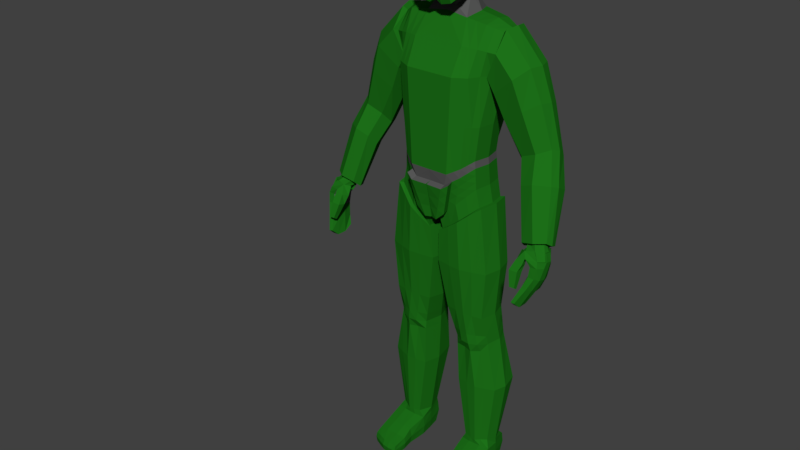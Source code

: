 # Source: man_medium_rigged.blend  (saved by Blender 2.79.0; exported with 4.5.12 LTS)
import bpy
from mathutils import Matrix  # noqa: F401  (used for matrix-valued properties, if any)

bpy.ops.wm.read_factory_settings(use_empty=True)
scene = bpy.context.scene
scene.name = 'Scene'

# ---- collections
col_collection_1 = bpy.data.collections.new('Collection 1'); scene.collection.children.link(col_collection_1)

# ---- materials (node trees are filled in below, after node groups)
mat_material = bpy.data.materials.new('Material')
mat_material.alpha_threshold = 0.0
mat_material.use_transparent_shadow = False
mat_material.diffuse_color = (0.01249, 0.1665, 0.00991, 1.0)
mat_material.roughness = 0.5
mat_material.line_color = (0.0, 0.0, 0.0, 1.0)
mat_material_001 = bpy.data.materials.new('Material.001')
mat_material_001.alpha_threshold = 0.0
mat_material_001.use_transparent_shadow = False
mat_material_001.diffuse_color = (0.7858, 0.8, 0.04727, 1.0)
mat_material_001.roughness = 0.5
mat_material_002 = bpy.data.materials.new('Material.002')
mat_material_002.alpha_threshold = 0.0
mat_material_002.use_transparent_shadow = False
mat_material_002.diffuse_color = (0.1, 0.1, 0.1, 1.0)
mat_material_002.roughness = 0.5
mat_material_003 = bpy.data.materials.new('Material.003')
mat_material_003.alpha_threshold = 0.0
mat_material_003.use_transparent_shadow = False
mat_material_003.diffuse_color = (0.8, 0.184, 0.02754, 1.0)
mat_material_003.roughness = 0.5

# ---- material node trees

# ---- world
world_world = bpy.data.worlds.new('World'); scene.world = world_world
world_world.color = (0.05088, 0.05088, 0.05088)
world_world.use_sun_shadow = False
world_world.sun_shadow_jitter_overblur = 0.0
world_world.cycles.sampling_method = 'MANUAL'

# ---- meshes
me_cube_001 = bpy.data.meshes.new('Cube.001')
me_cube_001.from_pydata([(0.1866, -0.09434, 1.883), (0.09111, -0.1059, 1.549), (0.1154, 0.0557, 1.578), (0.08907, -0.2369, 1.667), (0.07602, -0.2253, 1.88), (0.1886, -0.09434, 1.716), (0.158, -0.1574, 1.877), (0.1585, -0.1772, 1.711), (0.1073, 0.1067, 1.624), (0.1417, -0.1743, 1.875), (0.07818, -0.1743, 1.966), (0.0, -0.1016, 2.05), (0.0, 0.0807, 2.057), (-1.899e-11, -0.1125, 1.528), (0.0, 0.1046, 1.554), (0.08875, -0.01256, 1.555), (0.08038, -0.2465, 1.777), (0.0, -0.261, 1.634), (0.0, -0.2436, 1.885), (0.1913, -0.1016, 1.787), (0.0, 0.172, 1.697), (0.0, 0.1897, 1.899), (0.1289, -0.1476, 1.941), (0.1483, -0.1886, 1.785), (0.0, 0.1216, 1.609), (-5.062e-10, 0.1483, 1.989), (0.0, -0.2097, 1.514), (-5.062e-10, -0.1879, 1.977), (0.0, -0.005216, 2.084), (0.0, -0.2682, 1.772), (0.0, 0.1994, 1.798), (0.3035, -0.1166, 0.2314), (0.3952, 0.002416, 1.318), (0.3035, 0.141, 0.2314), (0.3952, 0.1568, 1.318), (0.0, 0.2301, 0.01541), (0.0, 0.2147, 1.41), (0.0, -0.1606, -0.02067), (0.0, -0.07658, 1.41), (0.3262, 0.1147, 0.6922), (0.2952, 0.1147, 0.4413), (0.3607, -0.06166, 1.039), (0.3262, -0.1317, 0.6922), (0.2952, -0.1279, 0.4413), (0.0, -0.2642, 1.039), (0.0, -0.2572, 0.6922), (0.0, -0.2501, 0.345), (0.0, 0.3399, 1.039), (0.0, 0.3501, 0.6922), (0.0, 0.2938, 0.345), (0.1013, 0.2147, 1.387), (0.04219, -0.1755, -0.02067), (0.04219, 0.2527, -0.01182), (0.1578, -0.07658, 1.387), (0.1476, -0.2501, 0.345), (0.1631, -0.2572, 0.6922), (0.1476, 0.2341, 0.345), (0.1631, 0.327, 0.6922), (0.1804, 0.289, 1.039), (0.06292, -0.06183, 1.453), (0.0, -0.06183, 1.453), (0.0, 0.114, 1.535), (0.1003, 0.07236, 1.535), (0.05446, 0.1879, -0.1268), (0.05446, -0.1484, -0.1356), (0.3313, -0.1123, 0.1014), (0.3313, 0.1367, 0.1014), (0.3053, 0.1756, 1.363), (0.1808, -0.1802, 0.1032), (0.2293, 0.1762, 0.3934), (0.2537, 0.2948, 0.6902), (0.2797, 0.2378, 1.039), (0.1801, 0.2409, 0.1132), (0.3037, -0.0647, 1.364), (0.2316, -0.2025, 0.3914), (0.2551, -0.2078, 0.6912), (0.1985, 0.207, -0.01018), (0.198, -0.163, -0.01814), (0.3262, 0.01217, 0.2342), (0.4153, 0.07964, 1.329), (0.002136, 0.03502, -0.04351), (0.3181, -0.006603, 0.4403), (0.349, -0.00848, 0.6896), (0.3835, 0.04073, 0.9927), (0.1698, 0.06798, 1.406), (0.0278, 0.04647, -0.03412), (0.4045, 0.1795, 1.194), (0.1117, 0.02567, 1.513), (0.354, 0.0122, 0.1051), (0.03154, 0.01977, -0.1321), (0.3115, 0.05551, 1.386), (0.0, -0.1704, 1.225), (0.0, 0.3101, 1.225), (0.189, -0.1704, 1.225), (0.189, 0.2518, 1.225), (0.2916, -0.1394, 1.217), (0.2925, 0.2067, 1.214), (0.3607, 0.1461, 1.039), (0.4045, -0.08568, 1.194), (0.8877, -0.1183, 0.01012), (0.876, -0.1389, 0.03223), (0.8445, -0.09192, -0.03288), (0.7816, -0.1013, -0.03799), (0.8288, -0.1781, 0.0313), (0.7694, -0.1689, 0.01229), (0.7628, -0.1446, -0.02583), (0.8852, -0.08869, -0.005148), (0.8819, -0.07552, -0.03262), (0.8636, -0.2223, -0.006242), (0.8449, -0.07552, -0.04956), (0.7996, -0.2357, -0.01911), (0.7662, -0.2096, -0.02774), (0.7816, -0.1356, -0.03911), (0.9161, -0.1356, -0.02218), (0.9134, -0.183, -0.01421), (0.8014, -0.2169, -0.05845), (0.8995, -0.2465, -0.0604), (0.9305, -0.1977, -0.07008), (0.8006, -0.1489, -0.07975), (0.2993, 0.1278, 0.3363), (0.2993, -0.1223, 0.3363), (0.0, -0.2053, 0.1622), (0.0, 0.2878, 0.1622), (0.0949, 0.2846, 0.1666), (0.2062, -0.1914, 0.2473), (0.2047, 0.223, 0.2533), (0.3222, 0.002781, 0.3373), (0.3014, 0.1344, 0.2836), (0.3014, -0.1194, 0.2836), (0.0, -0.1828, 0.07028), (0.0, 0.2755, 0.07028), (0.06841, 0.2686, 0.07693), (0.1934, -0.1858, 0.1749), (0.1924, 0.2248, 0.1829), (0.3242, 0.007497, 0.2855), (0.2973, 0.1213, 0.3888), (0.2973, -0.1251, 0.3888), (0.0, -0.2277, 0.2536), (0.0, 0.2836, 0.2536), (0.1213, 0.2709, 0.2558), (0.1213, -0.2314, 0.2536), (0.2189, -0.1969, 0.3194), (0.217, 0.1982, 0.3233), (0.3202, -0.001911, 0.3888), (0.3503, 0.1662, 1.341), (0.2422, -0.1484, 0.1673), (0.2623, 0.1454, 0.4173), (0.2899, 0.1451, 0.6912), (0.2647, -0.1376, 0.04164), (0.2418, 0.191, 0.1723), (0.3495, -0.03114, 1.341), (0.2634, -0.1652, 0.4164), (0.2906, -0.1697, 0.6917), (0.2649, 0.1718, 0.04562), (0.3634, 0.06757, 1.357), (0.3485, 0.1931, 1.204), (0.3202, 0.1919, 1.039), (0.3481, -0.1125, 1.205), (0.2528, -0.1568, 0.2918), (0.252, 0.1754, 0.2948), (0.2469, 0.1796, 0.2332), (0.2474, -0.1526, 0.2292), (0.2581, -0.161, 0.3541), (0.2572, 0.1597, 0.3561), (0.1111, 0.2468, 0.05069), (0.2308, -0.07064, 1.376), (0.1896, -0.2263, 0.3682), (0.2091, -0.2325, 0.6917), (0.1265, 0.1974, -0.06847), (0.2033, 0.1951, 1.375), (0.1115, -0.1779, 0.04126), (0.1885, 0.2051, 0.3692), (0.2084, 0.3109, 0.6912), (0.1262, -0.1557, -0.07687), (0.2406, 0.06174, 1.396), (0.2407, 0.2293, 1.219), (0.2403, -0.1549, 1.221), (0.1498, 0.2538, 0.2099), (0.1505, -0.2021, 0.2047), (0.1309, -0.1899, 0.1226), (0.1304, 0.2467, 0.1299), (0.1691, 0.2346, 0.2896), (0.1701, -0.2142, 0.2865), (0.1804, -0.2642, 1.039), (0.2299, -0.2392, 1.041), (0.3201, -0.1379, 1.041), (0.2794, -0.2141, 1.042), (0.004817, -0.2318, 0.05872), (0.004817, -0.2095, -0.03223), (0.047, -0.2245, -0.03223), (0.07323, -0.243, 0.05872), (0.004817, -0.2767, 0.242), (0.004817, -0.2543, 0.1506), (0.1261, -0.2804, 0.242), (0.09971, -0.2618, 0.1506), (0.1554, -0.251, 0.1932), (0.1357, -0.2389, 0.111), (0.1749, -0.2632, 0.2749), (0.1163, -0.2268, 0.0297), (0.3621, -0.2639, -2.13), (0.2691, -0.2679, -2.007), (0.3632, -0.2691, -2.007), (0.2688, -0.2641, -2.13), (0.4412, -0.1701, -2.052), (0.19, -0.2617, -2.062), (0.3156, -0.1718, -2.128), (0.3156, -0.1778, -1.977), (0.4319, -0.2642, -2.12), (0.1983, -0.2633, -2.017), (0.4318, -0.1748, -1.986), (0.2117, -0.1714, -2.119), (0.3474, 0.2282, -2.031), (0.4412, -0.2636, -2.062), (0.2726, -0.3813, -2.072), (0.2014, -0.1693, -2.052), (0.3742, -0.3548, -2.072), (0.2838, 0.2282, -2.031), (0.3156, 0.2282, -2.031), (0.3234, -0.375, -2.072), (0.3155, -0.2641, -2.13), (0.316, -0.2682, -2.007), (0.3156, 0.08035, -2.129), (0.3548, 0.08035, -2.129), (0.3156, -0.0248, -2.124), (0.3623, -0.0248, -2.124), (0.3172, -0.04499, -1.937), (0.2685, -0.04564, -1.938), (0.3209, -0.3602, -2.032), (0.37, -0.3406, -2.032), (0.3215, -0.3666, -2.123), (0.2716, -0.3718, -2.124), (0.3173, 0.2149, -1.947), (0.2837, 0.2151, -1.947), (0.3156, 0.192, -2.127), (0.3474, 0.192, -2.127), (0.2052, 0.08625, -2.036), (0.2763, 0.08035, -2.129), (0.4259, 0.08625, -2.036), (0.19, -0.01929, -2.036), (0.4411, -0.01807, -2.036), (0.2689, -0.0248, -2.124), (0.3655, -0.04247, -1.935), (0.436, -0.0294, -1.943), (0.4259, 0.08567, -1.954), (0.4324, -0.02308, -2.114), (0.4318, -0.172, -2.118), (0.1941, -0.03075, -1.946), (0.2116, -0.1751, -1.985), (0.1985, -0.02403, -2.114), (0.2146, 0.08401, -2.119), (0.2712, -0.3651, -2.031), (0.3708, -0.3458, -2.124), (0.4301, -0.3201, -2.12), (0.4349, -0.3252, -2.073), (0.4316, -0.3152, -2.037), (0.4319, -0.2667, -2.017), (0.4166, 0.08401, -2.119), (0.3966, 0.1898, -2.122), (0.3988, 0.2215, -2.03), (0.3997, 0.207, -1.946), (0.3506, 0.2141, -1.944), (0.2838, 0.192, -2.127), (0.2346, 0.1898, -2.122), (0.2323, 0.2215, -2.03), (0.2316, 0.2083, -1.95), (0.2051, 0.08546, -1.956), (0.2036, -0.3673, -2.036), (0.2018, -0.3798, -2.073), (0.2047, -0.3746, -2.119), (0.199, -0.2631, -2.12), (0.4214, 0.05567, -0.9275), (0.09572, 0.05239, -0.9387), (0.4368, 0.07438, -1.069), (0.1166, 0.07206, -1.079), (0.2657, 0.2098, -0.9238), (0.2652, -0.1234, -0.9312), (0.285, 0.2289, -1.072), (0.2858, -0.09706, -1.082), (0.321, -0.07659, -1.393), (0.2453, -0.0712, -1.393), (0.3204, 0.2658, -1.392), (0.3908, 0.2426, -1.391), (0.2242, 0.1996, -0.3894), (0.3144, 0.1761, -0.3897), (0.224, -0.1802, -0.3898), (0.1313, -0.1731, -0.3887), (0.2778, -0.1155, -1.012), (0.213, -0.1084, -1.012), (0.2774, 0.2207, -1.001), (0.3337, 0.1967, -1.001), (0.2388, -0.1354, -0.7606), (0.1669, -0.1285, -0.7606), (0.2396, 0.1861, -0.7555), (0.3088, 0.1627, -0.7561), (0.2046, -0.1945, -0.01881), (0.1239, -0.1878, -0.07841), (0.2061, 0.2382, -0.01242), (0.2766, 0.2019, 0.04506), (0.3212, 0.1989, -1.897), (0.3584, 0.179, -1.889), (0.3208, -0.04897, -1.9), (0.2805, -0.04693, -1.895), (0.1266, 0.07271, -1.395), (0.3913, -0.05264, -1.392), (0.497, 0.07364, -1.39), (0.2454, 0.2597, -1.391), (0.4663, 0.2124, -1.391), (0.4659, -0.02242, -1.392), (0.1603, -0.05775, -1.393), (0.1495, 0.2065, -1.073), (0.1307, 0.1906, -0.3886), (0.4426, 0.0123, -0.3888), (0.3129, -0.1546, -0.39), (-0.008104, 0.007509, -0.388), (0.1147, 0.07269, -1.012), (0.338, -0.08837, -1.011), (0.4238, 0.07582, -1.0), (0.2169, 0.2135, -1.001), (0.3924, 0.1675, -1.001), (0.4059, 0.1753, -1.07), (0.3956, -0.03299, -1.008), (0.4066, -0.03342, -1.075), (0.1456, -0.06899, -1.011), (0.1494, -0.06881, -1.078), (0.1482, 0.1988, -1.004), (0.1278, 0.1869, -0.9288), (0.0516, 0.008226, -0.7666), (0.307, -0.1255, -0.7614), (0.4156, 0.01192, -0.7603), (0.1672, 0.178, -0.7551), (0.3845, 0.132, -0.7578), (0.3902, 0.1563, -0.9257), (0.3829, -0.1086, -0.7623), (0.3921, -0.05602, -0.933), (0.084, -0.1133, -0.7624), (0.1267, -0.0825, -0.9356), (0.08297, 0.1607, -0.7586), (0.02407, 0.1721, -0.3874), (-0.0006725, 0.01998, -0.1314), (0.2748, -0.1682, 0.04165), (0.386, 0.0122, 0.1087), (0.03754, 0.2151, -0.1299), (0.1241, 0.2293, -0.07232), (0.358, 0.1546, 0.1038), (0.412, 0.1445, -0.39), (0.3579, -0.1303, 0.104), (0.4114, -0.1205, -0.3901), (0.03654, -0.1751, -0.1364), (0.02482, -0.1574, -0.3873), (0.16, 0.2453, -1.392), (0.2267, -0.03713, -1.889), (0.1988, 0.07631, -1.907), (0.2248, 0.1856, -1.891), (0.2805, 0.1971, -1.893), (0.4049, -0.001512, -1.885), (0.3579, -0.02964, -1.89), (0.4063, 0.1495, -1.887), (0.429, 0.07597, -1.903), (0.3623, -0.1718, -2.128), (0.2746, -0.1778, -1.977), (0.3623, -0.1778, -1.977), (0.2746, -0.1718, -2.128), (0.2015, 0.2024, -0.9241), (0.3274, -0.0973, -0.9326), (0.1983, -0.1114, -0.9324), (0.326, 0.1861, -0.924), (0.2223, 0.2219, -1.072), (0.3465, -0.05466, -1.079), (0.2205, -0.07401, -1.081), (0.3435, 0.2053, -1.071), (0.4462, 0.07961, 1.357), (0.4233, -0.01448, 1.344), (0.3464, 0.04059, 0.9739), (0.3423, -0.09737, 1.028), (0.4213, 0.1789, 1.342), (0.4083, 0.2208, 1.198), (0.6452, 0.08078, 1.132), (0.6177, -0.0158, 1.131), (0.5399, 0.2221, 1.059), (0.3965, 0.1771, 0.9336), (0.5525, -0.1227, 1.065), (0.3984, -0.09195, 0.9331), (0.3805, 0.04097, 0.8783), (0.6121, 0.1864, 1.128), (0.4709, -0.06891, 0.7658), (0.4489, 0.03537, 0.7023), (0.5713, 0.03584, 0.4548), (0.7024, 0.1776, 0.8777), (0.7299, 0.08084, 0.9042), (0.8134, 0.08299, 0.593), (0.3403, 0.1804, 1.027), (0.4204, -0.1212, 1.208), (0.7863, 0.02749, 0.6089), (0.7186, 0.1772, 0.4823), (0.6218, 0.1411, 0.4301), (0.7161, -0.0558, 0.5846), (0.5986, -0.03587, 0.5336), (0.7956, 0.1643, 0.5294), (0.6347, -0.05569, 0.2918), (0.7227, -0.1421, -0.03711), (0.8848, -0.01667, 0.3863), (0.9289, -0.1215, 0.01596), (0.7763, 0.09001, 0.2754), (0.8716, 0.08417, 0.3324), (0.9127, -0.05872, -0.01427), (0.6178, 0.2, 0.8084), (0.4763, 0.1619, 0.7285), (0.6217, -0.09536, 0.8597), (0.703, 0.001866, 0.9086), (0.9089, -0.1622, 0.04304), (0.8448, -0.05371, -0.04958), (0.7576, -0.07216, -0.05567), (0.837, -0.2177, 0.04157), (0.7403, -0.1988, 0.01209), (0.6592, -0.1199, 0.3685), (0.6947, 0.06678, 0.2636), (0.7564, -0.1396, 0.4109), (0.8573, -0.0657, 0.4009), (0.102, 0.2076, 1.898), (0.007783, 0.2337, 1.91), (0.1027, 0.1704, 1.996), (0.1787, 0.1498, 1.884), (0.1081, 0.2139, 1.791), (0.2358, -0.1019, 1.891), (0.254, -0.006162, 1.898), (0.1976, -0.1719, 1.903), (0.2416, -0.1073, 1.787), (0.1277, -0.1084, 1.516), (0.1287, -0.01261, 1.525), (0.2059, -0.09472, 1.624), (0.1293, -0.2126, 1.501), (0.02485, -0.1143, 1.487), (0.1137, -0.1134, 2.066), (0.1234, -0.003698, 2.098), (0.004625, -0.1216, 2.089), (0.1008, -0.2007, 1.998), (0.1145, 0.09765, 2.069), (0.005657, 0.1053, 2.095), (0.198, 0.08526, 1.996), (0.1537, 0.06542, 1.547), (0.1336, 0.1426, 1.603), (0.2163, 0.05809, 1.614), (0.1218, -0.2682, 1.651), (0.2023, -0.1949, 1.697), (0.04331, -0.2713, 1.617), (0.2371, -0.1004, 1.704), (0.2453, -0.01188, 1.695), (0.2453, 0.06392, 1.696), (0.2095, 0.1322, 1.697), (0.2408, 0.07661, 1.786), (0.2323, 0.08114, 1.89), (0.121, 0.1898, 1.687), (0.01602, 0.2151, 1.681), (0.006108, 0.1867, 2.014), (0.1636, 0.1387, 1.959), (0.1891, 0.1486, 1.786), (0.1927, 0.1144, 1.635), (0.2033, -0.01224, 1.609), (0.2152, -0.003815, 2.015), (0.1601, -0.172, 1.968), (0.1868, -0.1705, 1.559), (0.04666, -0.2031, 1.48), (0.01443, 0.1626, 1.588), (0.003822, -0.215, 2.011), (0.005864, -0.004077, 2.128), (0.01867, 0.2447, 1.796), (0.2516, -0.1018, 1.89), (0.2697, -0.006105, 1.898), (0.2573, -0.1073, 1.786), (0.2528, -0.1003, 1.704), (0.261, -0.01182, 1.695), (0.261, 0.06398, 1.696), (0.2565, 0.07667, 1.786), (0.248, 0.08119, 1.89), (0.2737, -0.00934, 1.786), (0.1811, 0.3922, 1.036), (0.1639, 0.4347, 0.6883), (0.1898, 0.3125, 1.221), (0.2092, 0.4186, 0.6874), (0.2545, 0.4025, 0.6864), (0.2308, 0.3665, 1.035), (0.2804, 0.3409, 1.035), (0.2932, 0.2673, 1.21), (0.2415, 0.2899, 1.216), (0.9056, -0.2557, -0.05638), (0.913, -0.2718, -0.0958), (0.8972, -0.07744, -0.09399), (0.9077, -0.09027, -0.1376), (0.8348, -0.1382, -0.309), (0.8683, -0.1401, -0.3121), (0.8875, -0.2742, -0.2692), (0.872, -0.3212, -0.2455), (0.9003, -0.1148, -0.2237), (0.9046, -0.2843, -0.1712), (0.8576, -0.1137, -0.2213), (0.7964, -0.3767, -0.3398), (0.8343, -0.3189, -0.2401), (0.925, -0.2446, -0.1891), (0.8578, -0.284, -0.1682), (0.8305, -0.07889, -0.09753), (0.8617, -0.08995, -0.1393), (0.8163, -0.2136, -0.279), (0.8317, -0.2494, -0.3937), (0.8199, -0.175, -0.3681), (0.8341, -0.1868, -0.2008), (0.795, -0.1743, -0.362), (0.7726, -0.1288, -0.04232), (0.8414, -0.06477, -0.05276), (0.7862, -0.3236, -0.3869), (0.8658, -0.2309, 0.001401), (0.7965, -0.2434, -0.01072), (0.8882, -0.06564, -0.03363), (0.8628, -0.2736, -0.09771), (0.9364, -0.215, -0.1092), (0.8345, -0.1612, -0.1252), (0.8872, -0.2151, -0.2891), (0.9251, -0.1879, -0.205), (0.8162, -0.2711, -0.2607), (0.8322, -0.3243, -0.3897), (0.8342, -0.2434, -0.1848), (0.7547, -0.2078, -0.02594), (0.7859, -0.2478, -0.3897), (0.9272, -0.1321, -0.0203), (0.9248, -0.1828, -0.01114), (0.9364, -0.1602, -0.122), (0.8346, -0.2155, -0.1131), (0.9419, -0.1459, -0.07941), (0.9421, -0.1992, -0.06899), (0.7913, -0.1463, -0.08649), (0.7778, -0.3469, -0.2474), (0.7775, -0.3768, -0.2293), (0.7628, -0.3625, -0.1753), (0.75, -0.3479, -0.1224), (0.7485, -0.2921, -0.1393), (0.7629, -0.3168, -0.1917), (0.8155, -0.3468, -0.2467), (0.8141, -0.2909, -0.1402), (0.8156, -0.316, -0.1898), (0.8158, -0.3764, -0.2285), (0.8135, -0.348, -0.1217), (0.8156, -0.3618, -0.1732), (0.7652, -0.2944, -0.06521), (0.7967, -0.2141, -0.06887), (0.8261, -0.2809, -0.04495), (0.8097, -0.2502, -0.1039), (0.8236, -0.3109, -0.08272), (0.7443, -0.2492, -0.08328), (0.8233, -0.3784, -0.342)], [], [(0, 6, 22, 9), (0, 9, 23, 19), (15, 87, 62, 2), (5, 7, 443, 445), (27, 10, 435, 463), (3, 17, 444, 442), (20, 30, 465, 452), (13, 1, 427, 431), (2, 14, 24, 8), (10, 22, 459, 435), (19, 5, 445, 426), (1, 59, 87, 15), (22, 6, 425, 459), (3, 7, 23, 16), (3, 16, 29, 17), (8, 24, 462, 440), (4, 16, 23, 9), (4, 9, 22, 10), (4, 10, 27, 18), (4, 18, 29, 16), (7, 3, 442, 443), (12, 28, 464, 437), (5, 19, 23, 7), (1, 15, 428, 427), (25, 12, 437, 453), (15, 2, 439, 428), (0, 19, 426, 423), (30, 21, 419, 465), (11, 27, 463, 434), (21, 25, 453, 419), (17, 26, 461, 444), (28, 11, 434, 464), (2, 8, 440, 439), (6, 0, 423, 425), (26, 13, 431, 461), (24, 20, 452, 462), (155, 144, 34, 86), (50, 36, 61, 62), (93, 53, 38, 91), (140, 54, 46, 137), (54, 55, 45, 46), (143, 81, 43, 136), (81, 82, 42, 43), (82, 83, 41, 42), (163, 146, 40, 135), (146, 147, 39, 40), (147, 156, 97, 39), (48, 47, 58, 57), (49, 48, 57, 56), (138, 49, 56, 139), (166, 167, 55, 54), (182, 166, 54, 140), (176, 165, 53, 93), (174, 84, 53, 165), (80, 85, 51, 37), (92, 36, 50, 94), (38, 53, 59, 60), (84, 50, 62, 87), (149, 33, 66, 153), (78, 31, 65, 88), (170, 51, 64, 173), (85, 52, 63, 89), (145, 68, 77, 148), (164, 72, 76, 168), (154, 90, 73, 150), (157, 150, 73, 95), (162, 151, 74, 141), (151, 152, 75, 74), (71, 70, 479, 481), (171, 172, 70, 69), (181, 171, 69, 142), (175, 169, 67, 96), (144, 67, 90, 154), (51, 85, 89, 64), (33, 78, 88, 66), (53, 84, 87, 59), (13, 60, 59, 1), (35, 52, 85, 80), (169, 50, 84, 174), (39, 97, 83, 82), (40, 39, 82, 81), (135, 40, 81, 143), (172, 57, 476, 478), (47, 92, 94, 58), (156, 155, 86, 97), (86, 34, 374, 375), (105, 104, 413, 399), (104, 103, 412, 413), (79, 32, 371, 370), (41, 83, 372, 373), (98, 41, 373, 391), (101, 102, 411, 410), (100, 99, 401, 409), (97, 86, 375, 390), (106, 101, 410, 404), (102, 105, 399, 411), (99, 106, 404, 401), (34, 79, 370, 374), (83, 97, 390, 372), (103, 100, 409, 412), (32, 98, 391, 371), (32, 98, 41, 83, 97, 86, 34, 79), (117, 114, 108, 116), (115, 111, 112, 118), (115, 118, 528, 542), (99, 113, 107, 106), (106, 107, 109, 101), (101, 109, 112, 102), (102, 112, 111, 105), (105, 111, 110, 104), (104, 110, 108, 103), (103, 108, 114, 100), (100, 114, 113, 99), (2, 62, 61, 14), (127, 119, 126, 134), (180, 177, 125, 133), (161, 158, 124, 132), (179, 178, 195, 196), (130, 122, 123, 131), (160, 159, 119, 127), (134, 126, 120, 128), (178, 182, 197, 195), (170, 179, 196, 198), (78, 134, 128, 31), (149, 160, 127, 33), (35, 130, 131, 52), (140, 137, 191, 193), (145, 161, 132, 68), (164, 180, 133, 72), (33, 127, 134, 78), (119, 135, 143, 126), (177, 181, 142, 125), (158, 162, 141, 124), (121, 129, 187, 192), (122, 138, 139, 123), (159, 163, 135, 119), (126, 143, 136, 120), (137, 121, 192, 191), (125, 142, 163, 159), (120, 136, 162, 158), (31, 128, 161, 145), (72, 133, 160, 149), (133, 125, 159, 160), (128, 120, 158, 161), (71, 96, 155, 156), (34, 144, 154, 79), (43, 42, 152, 151), (136, 43, 151, 162), (98, 32, 150, 157), (79, 154, 150, 32), (31, 145, 148, 65), (72, 149, 153, 76), (70, 71, 156, 147), (69, 70, 147, 146), (142, 69, 146, 163), (96, 67, 144, 155), (124, 141, 182, 178), (123, 139, 181, 177), (52, 131, 180, 164), (68, 132, 179, 170), (132, 124, 178, 179), (131, 123, 177, 180), (94, 175, 483, 477), (67, 169, 174, 90), (94, 50, 169, 175), (139, 56, 171, 181), (56, 57, 172, 171), (175, 96, 482, 483), (52, 164, 168, 63), (68, 170, 173, 77), (90, 174, 165, 73), (95, 73, 165, 176), (141, 74, 166, 182), (74, 75, 167, 166), (113, 114, 523, 522), (117, 116, 484, 527), (114, 117, 527, 523), (111, 115, 542, 520), (109, 107, 511, 507), (116, 108, 509, 484), (107, 113, 522, 511), (112, 109, 507, 506), (55, 183, 44, 45), (167, 184, 183, 55), (152, 185, 186, 75), (185, 157, 95, 186), (184, 176, 93, 183), (183, 93, 91, 44), (41, 98, 157, 185), (42, 41, 185, 152), (186, 95, 176, 184), (75, 186, 184, 167), (196, 195, 194, 190), (190, 194, 192, 187), (189, 190, 187, 188), (198, 196, 190, 189), (195, 197, 193, 194), (194, 193, 191, 192), (51, 170, 198, 189), (37, 51, 189, 188), (129, 37, 188, 187), (182, 140, 193, 197), (298, 231, 232, 353), (262, 261, 236, 249), (249, 236, 240, 248), (269, 202, 230, 268), (263, 264, 232, 216), (350, 246, 226, 301), (262, 263, 216, 261), (229, 218, 213, 230), (210, 361, 202, 269), (206, 359, 200, 220), (225, 226, 359, 206), (248, 240, 361, 210), (336, 329, 362, 325), (290, 291, 364, 275), (324, 317, 366, 309), (286, 287, 368, 277), (280, 281, 299, 298), (282, 283, 293, 292), (274, 365, 289, 288), (296, 297, 283, 282), (276, 369, 281, 280), (321, 367, 303, 307), (345, 339, 312, 346), (333, 363, 315, 320), (346, 312, 327, 332), (307, 303, 355, 354), (217, 231, 260, 211), (219, 199, 251, 229), (221, 222, 224, 223), (233, 234, 222, 221), (356, 259, 260, 299), (255, 201, 228, 254), (253, 254, 228, 215), (300, 225, 241, 355), (252, 253, 215, 251), (233, 217, 211, 234), (209, 360, 201, 255), (205, 358, 199, 219), (223, 224, 358, 205), (242, 241, 360, 209), (110, 111, 520, 510), (108, 110, 510, 509), (118, 112, 506, 528), (332, 327, 363, 333), (292, 293, 365, 274), (320, 315, 367, 321), (288, 289, 369, 276), (289, 318, 319, 369), (316, 320, 321, 272), (287, 322, 323, 368), (314, 324, 309, 273), (315, 286, 277, 367), (317, 288, 276, 366), (322, 314, 273, 323), (318, 316, 272, 319), (293, 330, 331, 365), (328, 332, 333, 270), (291, 334, 335, 364), (326, 336, 325, 271), (327, 290, 275, 363), (329, 292, 274, 362), (334, 326, 271, 335), (330, 328, 270, 331), (204, 208, 247, 214), (269, 204, 214, 210), (244, 239, 203, 245), (240, 223, 205, 361), (241, 225, 206, 360), (226, 246, 247, 359), (224, 244, 245, 358), (239, 242, 209, 203), (203, 209, 255, 212), (358, 245, 207, 199), (359, 247, 208, 200), (267, 266, 208, 204), (360, 206, 220, 201), (361, 205, 219, 202), (268, 267, 204, 269), (245, 203, 212, 207), (249, 235, 263, 262), (234, 211, 258, 257), (207, 212, 253, 252), (230, 213, 267, 268), (256, 237, 239, 244), (210, 214, 238, 248), (257, 258, 237, 256), (248, 238, 235, 249), (251, 215, 218, 229), (261, 216, 217, 233), (357, 243, 259, 356), (354, 242, 243, 357), (355, 241, 242, 354), (301, 226, 225, 300), (216, 232, 231, 217), (215, 228, 227, 218), (202, 219, 229, 230), (201, 220, 227, 228), (299, 260, 231, 298), (236, 221, 223, 240), (261, 233, 221, 236), (353, 232, 264, 352), (238, 246, 265, 235), (352, 264, 265, 351), (234, 257, 256, 222), (258, 259, 243, 237), (214, 247, 246, 238), (237, 243, 242, 239), (222, 256, 244, 224), (351, 265, 246, 350), (200, 208, 266, 250), (199, 207, 252, 251), (213, 250, 266, 267), (212, 255, 254, 253), (211, 260, 259, 258), (235, 265, 264, 263), (308, 302, 351, 350), (306, 304, 357, 356), (344, 311, 328, 330), (348, 313, 326, 334), (331, 270, 316, 318), (335, 271, 314, 322), (347, 338, 313, 348), (343, 340, 311, 344), (319, 272, 304, 306), (323, 273, 302, 308), (303, 278, 300, 355), (305, 280, 298, 353), (310, 282, 292, 329), (312, 284, 290, 327), (362, 274, 288, 317), (363, 275, 286, 315), (339, 294, 284, 312), (342, 296, 282, 310), (366, 276, 280, 305), (367, 277, 278, 303), (273, 309, 349, 302), (368, 323, 308, 279), (272, 321, 307, 304), (369, 319, 306, 281), (297, 343, 344, 283), (340, 345, 346, 311), (295, 347, 348, 285), (338, 341, 337, 313), (271, 325, 324, 314), (364, 335, 322, 287), (270, 333, 320, 316), (365, 331, 318, 289), (313, 337, 336, 326), (285, 348, 334, 291), (311, 346, 332, 328), (283, 344, 330, 293), (281, 306, 356, 299), (304, 307, 354, 357), (279, 308, 350, 301), (302, 349, 352, 351), (64, 89, 338, 347), (88, 65, 345, 340), (148, 77, 294, 339), (65, 148, 339, 345), (77, 173, 295, 294), (153, 66, 343, 297), (168, 76, 296, 342), (66, 88, 340, 343), (76, 153, 297, 296), (173, 64, 347, 295), (63, 168, 342, 341), (89, 63, 341, 338), (220, 200, 250, 227), (218, 227, 250, 213), (349, 305, 353, 352), (337, 310, 329, 336), (325, 362, 317, 324), (341, 342, 310, 337), (309, 366, 305, 349), (277, 368, 279, 278), (294, 295, 285, 284), (275, 364, 287, 286), (284, 285, 291, 290), (278, 279, 301, 300), (385, 406, 394, 386), (406, 405, 393, 394), (384, 385, 386, 396), (387, 388, 389, 397), (372, 390, 379, 382), (371, 391, 380, 377), (391, 373, 381, 380), (370, 371, 377, 376), (375, 374, 383, 378), (374, 370, 376, 383), (373, 372, 382, 381), (390, 375, 378, 379), (415, 402, 410, 411), (414, 398, 399, 413), (403, 400, 401, 404), (402, 403, 404, 410), (408, 407, 395, 392), (407, 384, 396, 395), (388, 408, 392, 389), (405, 387, 397, 393), (398, 415, 411, 399), (417, 416, 412, 409), (416, 414, 413, 412), (400, 417, 409, 401), (389, 392, 417, 400), (395, 396, 414, 416), (392, 395, 416, 417), (386, 394, 415, 398), (393, 397, 403, 402), (397, 389, 400, 403), (396, 386, 398, 414), (394, 393, 402, 415), (378, 383, 387, 405), (376, 377, 408, 388), (380, 381, 384, 407), (377, 380, 407, 408), (383, 376, 388, 387), (381, 382, 385, 384), (379, 378, 405, 406), (382, 379, 406, 385), (418, 422, 465, 419), (418, 419, 453, 420), (418, 420, 454, 421), (418, 421, 455, 422), (426, 445, 469, 468), (423, 424, 458, 425), (427, 428, 457, 429), (427, 429, 460, 430), (427, 430, 461, 431), (432, 425, 458, 433), (432, 433, 464, 434), (432, 434, 463, 435), (432, 435, 459, 425), (436, 438, 454, 420), (436, 420, 453, 437), (436, 437, 464, 433), (436, 433, 458, 438), (439, 440, 456, 441), (439, 441, 457, 428), (442, 430, 460, 443), (442, 444, 461, 430), (445, 429, 457, 446), (424, 423, 466, 467), (445, 443, 460, 429), (447, 441, 456, 448), (447, 448, 455, 449), (423, 426, 468, 466), (447, 446, 457, 441), (450, 449, 455, 421), (450, 421, 454, 438), (450, 438, 458, 424), (447, 449, 472, 471), (451, 440, 462, 452), (451, 452, 465, 422), (451, 422, 455, 448), (451, 448, 456, 440), (466, 468, 474, 467), (469, 470, 474, 468), (471, 472, 474, 470), (473, 467, 474, 472), (450, 424, 467, 473), (446, 447, 471, 470), (449, 450, 473, 472), (445, 446, 470, 469), (478, 480, 481, 479), (480, 483, 482, 481), (475, 477, 483, 480), (476, 475, 480, 478), (70, 172, 478, 479), (57, 58, 475, 476), (96, 71, 481, 482), (58, 94, 477, 475), (491, 493, 498, 496), (488, 494, 492, 489), (505, 488, 489, 503), (501, 504, 494, 488), (484, 509, 510, 543), (494, 500, 487, 492), (490, 497, 493, 491), (521, 501, 488, 505), (528, 506, 507, 499), (499, 507, 511, 486), (497, 513, 485, 493), (504, 514, 500, 494), (493, 485, 512, 498), (498, 512, 525, 519), (519, 525, 514, 504), (492, 487, 524, 516), (516, 524, 513, 497), (486, 511, 522, 526), (526, 522, 523, 527), (505, 503, 502, 521), (521, 502, 518, 508), (495, 496, 517, 508), (508, 517, 501, 521), (489, 492, 516, 515), (515, 516, 497, 490), (503, 489, 515, 502), (502, 515, 490, 518), (496, 498, 519, 517), (517, 519, 504, 501), (531, 532, 533, 534), (534, 533, 536, 537), (537, 536, 539, 540), (540, 539, 532, 531), (529, 535, 538, 530), (544, 546, 520, 542), (545, 544, 542, 543), (546, 541, 510, 520), (541, 545, 543, 510), (525, 542, 528, 514), (512, 543, 542, 525), (524, 526, 527, 513), (487, 486, 526, 524), (500, 499, 486, 487), (513, 527, 484, 485), (514, 528, 499, 500), (485, 484, 543, 512), (532, 539, 545, 541), (533, 532, 541, 546), (539, 536, 544, 545), (536, 533, 546, 544), (538, 540, 531, 530), (535, 537, 540, 538), (529, 534, 537, 535), (530, 531, 534, 529), (547, 491, 496, 495), (518, 490, 491, 547), (508, 518, 547, 495)])
me_cube_001.polygons.foreach_set('material_index', [1, 1, 2, 2, 2, 2, 0, 0, 0, 2, 2, 2, 2, 1, 1, 0, 1, 1, 1, 1, 2, 0, 1, 0, 0, 0, 2, 0, 0, 0, 0, 0, 0, 2, 0, 0, 0, 2, 0, 2, 0, 2, 0, 0, 2, 0, 0, 0, 0, 2, 0, 2, 0, 0, 0, 0, 2, 2, 0, 0, 0, 0, 0, 0, 0, 0, 2, 0, 2, 0, 2, 0, 0, 0, 0, 2, 2, 0, 0, 0, 0, 2, 3, 0, 0, 0, 0, 0, 0, 0, 0, 0, 0, 0, 0, 0, 0, 0, 0, 0, 0, 0, 0, 0, 0, 0, 0, 0, 0, 0, 0, 0, 0, 2, 0, 0, 0, 0, 0, 0, 0, 0, 0, 0, 0, 0, 2, 0, 0, 0, 0, 0, 0, 0, 0, 0, 0, 0, 0, 0, 0, 0, 0, 0, 0, 0, 0, 2, 0, 0, 0, 0, 0, 0, 2, 0, 0, 0, 0, 0, 0, 0, 0, 0, 0, 2, 0, 0, 0, 0, 0, 0, 2, 0, 0, 0, 0, 0, 0, 0, 0, 0, 0, 0, 0, 0, 0, 0, 0, 0, 0, 0, 0, 0, 0, 0, 0, 0, 0, 0, 0, 2, 0, 0, 0, 0, 0, 0, 0, 0, 0, 0, 0, 0, 0, 0, 0, 0, 0, 0, 0, 0, 0, 0, 0, 0, 0, 0, 0, 0, 0, 0, 0, 0, 0, 0, 0, 0, 0, 0, 0, 0, 0, 0, 0, 0, 0, 0, 0, 0, 0, 0, 0, 0, 0, 0, 0, 0, 0, 0, 0, 0, 0, 0, 0, 0, 0, 0, 0, 0, 0, 0, 0, 0, 0, 0, 0, 0, 0, 0, 0, 0, 0, 0, 0, 0, 0, 0, 0, 0, 0, 0, 0, 0, 0, 0, 0, 0, 0, 0, 0, 0, 0, 0, 0, 0, 0, 0, 0, 0, 0, 0, 0, 0, 0, 0, 0, 0, 0, 0, 0, 0, 0, 0, 0, 0, 0, 0, 0, 0, 0, 0, 0, 0, 0, 0, 0, 0, 0, 0, 0, 0, 0, 0, 0, 0, 0, 0, 0, 0, 0, 0, 0, 0, 0, 0, 0, 0, 0, 0, 0, 0, 0, 0, 0, 0, 0, 0, 0, 0, 0, 0, 0, 0, 0, 0, 0, 0, 0, 0, 0, 0, 0, 0, 0, 0, 0, 0, 0, 0, 0, 0, 0, 0, 0, 0, 0, 0, 0, 0, 0, 0, 0, 0, 0, 0, 0, 0, 0, 0, 0, 0, 0, 0, 0, 0, 0, 0, 0, 0, 0, 0, 0, 0, 0, 2, 0, 0, 0, 0, 0, 0, 0, 0, 0, 0, 0, 0, 0, 0, 0, 0, 0, 0, 0, 0, 0, 2, 0, 0, 0, 0, 0, 0, 0, 0, 0, 0, 0, 0, 0, 0, 0, 0, 0, 2, 2, 2, 2, 3, 2, 2, 2, 0, 0, 0, 0, 0, 0, 0, 0, 0, 0, 0, 2, 0, 2, 2, 0, 0, 0, 0, 0, 0, 0, 0, 0, 0, 0, 0, 0, 0, 0, 0, 0, 0, 0, 0, 0, 0, 0, 2, 2, 0, 0, 0, 0, 2, 0, 0, 0, 0, 0, 0, 0, 0, 0, 0, 0, 0])
me_cube_001.materials.append(mat_material)
me_cube_001.materials.append(mat_material_001)
me_cube_001.materials.append(mat_material_002)
me_cube_001.materials.append(mat_material_003)
me_cube_001.use_remesh_preserve_volume = False
me_cube_001.use_remesh_preserve_attributes = False
me_cube_001.use_mirror_vertex_groups = False
me_cube_001.update()
arm_armature = bpy.data.armatures.new('Armature')  # bones are not reproduced

# ---- objects
ob_armature = bpy.data.objects.new('Armature', arm_armature)
ob_cube_001 = bpy.data.objects.new('Cube.001', me_cube_001)

# ---- transforms, parenting, visibility, modifiers, constraints
ob_armature.location = (0.0, 0.0, 2.292)
ob_armature.show_in_front = True
ob_armature.lineart.crease_threshold = 0.0
ob_cube_001.parent = ob_armature
ob_cube_001.matrix_parent_inverse = Matrix(((1.0, 0.0, 0.0, -0.0), (0.0, 1.0, 0.0, -0.0), (0.0, 0.0, 1.0, -2.292), (0.0, 0.0, 0.0, 1.0)))
ob_cube_001.location = (0.0, 0.0, 2.094)
ob_cube_001.lineart.crease_threshold = 0.0
_vg = ob_cube_001.vertex_groups.new(name='Hip')
for _i, _w in zip([31, 33, 35, 37, 43, 45, 46, 48, 49, 51, 52, 54, 55, 56, 63, 64, 68, 69, 72, 74, 76, 77, 80, 85, 89, 119, 120, 121, 122, 123, 124, 125, 127, 128, 129, 130, 131, 132, 133, 135, 136, 137, 138, 139, 140, 141, 142, 145, 146, 148, 149, 151, 153, 158, 159, 160, 161, 162, 163, 164, 166, 167, 168, 170, 171, 173, 177, 178, 179, 180, 181, 182, 187, 188, 189, 190, 191, 192, 193, 194, 195, 196, 197, 198, 285, 294, 295, 296, 297, 338, 339, 341, 342, 347, 348], [0.01788, 0.01785, 0.5187, 0.5331, 0.01502, 0.06334, 0.4655, 0.01385, 0.5431, 0.4953, 0.456, 0.1612, 0.01324, 0.18, 0.1395, 0.1691, 0.144, 0.05906, 0.1495, 0.07207, 0.06461, 0.06648, 0.606, 0.5777, 0.1697, 0.008923, 0.01645, 0.4993, 0.5309, 0.318, 0.1081, 0.1043, 0.01338, 0.01716, 0.5162, 0.5248, 0.387, 0.126, 0.1269, 0.004462, 0.01574, 0.4824, 0.537, 0.249, 0.2447, 0.09006, 0.08167, 0.08096, 0.02953, 0.03324, 0.08367, 0.04355, 0.03231, 0.06225, 0.0566, 0.07014, 0.0716, 0.0529, 0.04307, 0.3027, 0.1167, 0.006621, 0.1021, 0.3196, 0.1195, 0.1178, 0.2111, 0.2182, 0.2689, 0.2569, 0.1653, 0.1674, 0.5162, 0.5331, 0.4953, 0.4118, 0.4824, 0.4993, 0.2447, 0.3282, 0.2182, 0.2689, 0.1674, 0.3196, 0.005124, 0.06648, 0.1178, 0.06461, 0.03231, 0.1697, 0.03324, 0.1395, 0.1021, 0.1691, 0.01025]): _vg.add([_i], _w, 'REPLACE')
_vg = ob_cube_001.vertex_groups.new(name='Spine')
for _i, _w in zip([33, 39, 40, 41, 42, 43, 44, 45, 46, 47, 48, 49, 54, 55, 56, 57, 58, 69, 70, 71, 74, 75, 81, 82, 83, 91, 92, 93, 94, 95, 96, 97, 119, 120, 121, 122, 123, 124, 125, 126, 127, 128, 129, 130, 131, 132, 133, 134, 135, 136, 137, 138, 139, 140, 141, 142, 143, 146, 147, 149, 151, 152, 155, 156, 157, 158, 159, 160, 161, 162, 163, 166, 167, 171, 172, 175, 176, 177, 178, 179, 180, 181, 182, 183, 184, 185, 186, 187, 190, 191, 192, 193, 194, 195, 196, 197, 372, 373, 381, 382, 390, 475, 476, 477, 478, 479, 480, 481, 482, 483], [0.01287, 0.6781, 0.1447, 0.07601, 0.6439, 0.1499, 0.1497, 0.6515, 0.09861, 0.1162, 0.854, 0.1004, 0.07807, 0.6669, 0.07581, 0.7811, 0.1058, 0.1048, 0.727, 0.09905, 0.1062, 0.6547, 0.139, 0.6453, 0.1093, 0.03743, 0.02085, 0.02879, 0.01069, 0.01578, 0.004006, 0.06964, 0.0788, 0.07495, 0.04931, 0.05018, 0.03791, 0.05308, 0.0524, 0.06952, 0.04584, 0.03748, 0.02465, 0.02509, 0.01895, 0.02654, 0.0262, 0.03476, 0.1118, 0.1124, 0.07396, 0.07527, 0.05686, 0.05855, 0.07962, 0.07859, 0.1043, 0.1248, 0.7026, 0.006435, 0.128, 0.6493, 0.002003, 0.08434, 0.00789, 0.06402, 0.0656, 0.03602, 0.03201, 0.09602, 0.09518, 0.09211, 0.6608, 0.0903, 0.7541, 0.007349, 0.02229, 0.04515, 0.04606, 0.02303, 0.02258, 0.06773, 0.06909, 0.1376, 0.1298, 0.09898, 0.1219, 0.02465, 0.01952, 0.07396, 0.04931, 0.05855, 0.03903, 0.04606, 0.02303, 0.06909, 0.1093, 0.07601, 0.004865, 0.004335, 0.06964, 0.1058, 0.7811, 0.01069, 0.7541, 0.727, 0.1024, 0.09905, 0.004006, 0.007349]): _vg.add([_i], _w, 'REPLACE')
_vg = ob_cube_001.vertex_groups.new(name='Chest')
for _i, _w in zip([1, 13, 14, 15, 17, 26, 34, 36, 38, 39, 41, 42, 44, 45, 47, 48, 50, 53, 55, 57, 58, 59, 60, 61, 62, 67, 70, 71, 73, 75, 82, 83, 84, 86, 87, 90, 91, 92, 93, 94, 95, 96, 97, 98, 144, 147, 150, 152, 154, 155, 156, 157, 165, 167, 169, 172, 174, 175, 176, 183, 184, 185, 186, 372, 373, 374, 375, 378, 379, 381, 382, 390, 391, 427, 428, 430, 431, 444, 461, 475, 476, 477, 478, 479, 480, 481, 482, 483], [0.0574, 0.1356, 0.03985, 0.008927, 0.001501, 0.06671, 0.07125, 0.6858, 0.6189, 0.06641, 0.1908, 0.07708, 0.6663, 0.126, 0.8022, 0.06226, 0.7369, 0.2211, 0.1061, 0.07349, 0.6986, 0.182, 0.4636, 0.06769, 0.05233, 0.1956, 0.07024, 0.5247, 0.08242, 0.09255, 0.06769, 0.2657, 0.4957, 0.0992, 0.05118, 0.1042, 0.723, 0.8378, 0.5239, 0.6597, 0.26, 0.3234, 0.2346, 0.06268, 0.1334, 0.06833, 0.04121, 0.08481, 0.05211, 0.2113, 0.3796, 0.1613, 0.1517, 0.09931, 0.4663, 0.07187, 0.3, 0.4915, 0.3919, 0.6074, 0.5557, 0.3474, 0.504, 0.2657, 0.1908, 0.07125, 0.0992, 0.0007666, 0.07102, 0.06788, 0.06787, 0.2346, 0.06268, 0.0574, 0.008927, 0.01803, 0.1356, 0.001501, 0.06671, 0.6986, 0.07349, 0.6597, 0.07187, 0.07024, 0.6116, 0.5247, 0.3234, 0.4915]): _vg.add([_i], _w, 'REPLACE')
_vg = ob_cube_001.vertex_groups.new(name='Neck')
for _i, _w in zip([0, 1, 2, 3, 4, 5, 7, 8, 9, 10, 13, 14, 15, 16, 17, 18, 19, 20, 21, 22, 23, 24, 26, 27, 29, 30, 36, 38, 50, 53, 59, 60, 61, 62, 84, 87, 92, 165, 169, 174, 418, 419, 421, 422, 423, 424, 426, 427, 428, 429, 430, 431, 435, 439, 440, 441, 442, 443, 444, 445, 446, 447, 448, 449, 450, 451, 452, 455, 456, 457, 459, 460, 461, 462, 463, 465, 466, 467, 468, 469, 470, 471, 472, 473, 474], [0.01729, 0.5133, 0.4827, 0.3225, 0.05979, 0.1246, 0.1805, 0.5122, 0.04948, 0.001166, 0.4525, 0.809, 0.5213, 0.1334, 0.3396, 0.06627, 0.07233, 0.2793, 0.0422, 0.003629, 0.09967, 0.7185, 0.3488, 0.005181, 0.1453, 0.1186, 0.1949, 0.05253, 0.07091, 0.005267, 0.0947, 0.1306, 0.8007, 0.2055, 0.03368, 0.09995, 0.003579, 0.002634, 0.03545, 0.01684, 0.02698, 0.0422, 0.0188, 0.09187, 0.01729, 0.005329, 0.07233, 0.5133, 0.5213, 0.2206, 0.3315, 0.4525, 0.001166, 0.4827, 0.5122, 0.2306, 0.3225, 0.1805, 0.3396, 0.1246, 0.1178, 0.1295, 0.1522, 0.06646, 0.008624, 0.2076, 0.2793, 0.07694, 0.2593, 0.2176, 0.003629, 0.3058, 0.3488, 0.7185, 0.005181, 0.1186, 0.01729, 0.005329, 0.07233, 0.1246, 0.1178, 0.1295, 0.06646, 0.008624, 0.06213]): _vg.add([_i], _w, 'REPLACE')
_vg = ob_cube_001.vertex_groups.new(name='Head')
for _i, _w in zip([0, 1, 2, 3, 4, 5, 6, 7, 8, 9, 10, 11, 12, 13, 14, 15, 16, 17, 18, 19, 20, 21, 22, 23, 24, 25, 26, 27, 28, 29, 30, 59, 60, 61, 62, 87, 418, 419, 420, 421, 422, 423, 424, 425, 426, 427, 428, 429, 430, 431, 432, 433, 434, 435, 436, 437, 438, 439, 440, 441, 442, 443, 444, 445, 446, 447, 448, 449, 450, 451, 452, 453, 454, 455, 456, 457, 458, 459, 460, 461, 462, 463, 464, 465, 466, 467, 468, 469, 470, 471, 472, 473, 474], [0.9576, 0.2572, 0.1928, 0.6331, 0.9295, 0.8383, 0.9795, 0.7845, 0.3661, 0.9402, 0.9695, 0.9902, 0.9941, 0.2257, 0.06372, 0.1449, 0.8446, 0.5895, 0.9218, 0.9079, 0.6838, 0.9463, 0.9676, 0.8806, 0.2066, 0.9798, 0.4805, 0.9673, 0.9999, 0.8287, 0.864, 0.03789, 0.06372, 0.008914, 0.04099, 0.0005279, 0.9542, 0.9463, 0.9814, 0.9571, 0.89, 0.9576, 0.9642, 0.9795, 0.9079, 0.2572, 0.1449, 0.7022, 0.5557, 0.2257, 0.9886, 0.9944, 0.9902, 0.9695, 0.9921, 0.9941, 0.9832, 0.1928, 0.3661, 0.6618, 0.6331, 0.7845, 0.5895, 0.8383, 0.8345, 0.8219, 0.8004, 0.9119, 0.9622, 0.7489, 0.6838, 0.9798, 0.9776, 0.9029, 0.6554, 0.6715, 0.985, 0.9676, 0.6338, 0.4805, 0.2066, 0.9673, 0.9999, 0.864, 0.9576, 0.9642, 0.9079, 0.8383, 0.8345, 0.8219, 0.9119, 0.9622, 0.9168]): _vg.add([_i], _w, 'REPLACE')
_vg = ob_cube_001.vertex_groups.new(name='Shoulder.L')
for _i, _w in zip([1, 2, 3, 5, 7, 8, 13, 14, 15, 17, 20, 24, 26, 32, 34, 36, 38, 44, 50, 53, 59, 60, 61, 62, 67, 73, 79, 84, 86, 87, 90, 91, 92, 93, 94, 95, 96, 98, 144, 150, 154, 155, 157, 165, 169, 174, 175, 176, 183, 184, 185, 186, 370, 371, 374, 375, 391, 427, 428, 429, 430, 431, 439, 440, 441, 442, 443, 444, 445, 446, 447, 448, 451, 452, 456, 457, 460, 461, 462, 469, 470, 471, 477, 482, 483], [0.1677, 0.2984, 0.01087, 0.009304, 0.001775, 0.1083, 0.1793, 0.07947, 0.301, 0.03745, 0.006088, 0.05187, 0.1004, 0.06689, 0.1152, 0.07448, 0.2725, 0.04783, 0.1225, 0.657, 0.6608, 0.324, 0.09792, 0.6906, 0.4809, 0.662, 0.05792, 0.3795, 0.03287, 0.8164, 0.6602, 0.1187, 0.01851, 0.19, 0.07722, 0.1734, 0.1026, 0.02364, 0.298, 0.3644, 0.3591, 0.06774, 0.0985, 0.6595, 0.3017, 0.5198, 0.08991, 0.1817, 0.05145, 0.05011, 0.02438, 0.04877, 0.05792, 0.06689, 0.1152, 0.03287, 0.02364, 0.1677, 0.301, 0.0618, 0.07667, 0.1793, 0.2984, 0.1083, 0.09685, 0.01087, 0.001775, 0.03745, 0.009304, 0.03294, 0.0361, 0.03382, 0.02487, 0.006088, 0.07634, 0.09835, 0.03903, 0.1004, 0.05187, 0.009304, 0.03294, 0.0361, 0.07722, 0.1026, 0.08991]): _vg.add([_i], _w, 'REPLACE')
_vg = ob_cube_001.vertex_groups.new(name='Bicep.L')
for _i, _w in zip([32, 34, 36, 39, 41, 42, 44, 45, 47, 50, 53, 55, 57, 58, 67, 70, 71, 73, 75, 79, 82, 83, 84, 86, 90, 91, 92, 93, 94, 95, 96, 97, 98, 144, 147, 150, 152, 154, 155, 156, 157, 165, 167, 169, 172, 174, 175, 176, 183, 184, 185, 186, 370, 371, 372, 373, 374, 375, 376, 377, 378, 379, 380, 381, 382, 383, 384, 385, 386, 387, 388, 389, 390, 391, 392, 393, 394, 396, 397, 405, 406, 407, 408, 475, 476, 477, 478, 479, 480, 481, 482, 483], [0.9144, 0.8032, 0.009234, 0.08725, 0.6845, 0.08514, 0.08705, 0.01055, 0.05219, 0.05637, 0.07386, 0.03288, 0.01526, 0.1552, 0.3016, 0.05716, 0.3306, 0.2403, 0.05947, 0.9184, 0.09655, 0.5768, 0.07074, 0.8353, 0.2232, 0.08136, 0.0603, 0.2249, 0.2107, 0.5193, 0.5334, 0.6593, 0.8793, 0.5524, 0.07221, 0.5773, 0.07231, 0.5708, 0.6843, 0.495, 0.6993, 0.1571, 0.04618, 0.179, 0.03621, 0.147, 0.372, 0.3721, 0.1616, 0.2243, 0.4857, 0.287, 0.9184, 0.9144, 0.5768, 0.6845, 0.8032, 0.8353, 0.9935, 0.996, 0.9586, 0.8818, 0.9764, 0.8802, 0.8693, 0.9759, 0.8939, 0.8479, 0.03914, 0.9768, 0.9863, 0.04594, 0.6593, 0.8793, 0.03846, 0.01621, 0.002138, 0.0919, 0.00334, 0.9461, 0.8937, 0.9593, 0.9951, 0.1552, 0.01526, 0.2107, 0.03621, 0.05716, 0.2429, 0.3306, 0.5334, 0.372]): _vg.add([_i], _w, 'REPLACE')
_vg = ob_cube_001.vertex_groups.new(name='Forearm.L')
for _i, _w in zip([100, 102, 103, 104, 106, 382, 384, 385, 386, 389, 392, 393, 394, 395, 396, 397, 398, 400, 402, 403, 404, 405, 406, 407, 409, 411, 412, 413, 414, 415, 416, 417], [0.009445, 0.008123, 0.00259, 0.0565, 0.008584, 0.0009327, 0.08402, 0.1384, 0.9507, 0.9512, 0.9554, 0.964, 0.969, 0.9804, 0.906, 0.9714, 0.9492, 0.9862, 0.9529, 0.9781, 0.008584, 0.04778, 0.09304, 0.02151, 0.009445, 0.008123, 0.00259, 0.0565, 0.9889, 0.9564, 0.9956, 0.9901]): _vg.add([_i], _w, 'REPLACE')
_vg = ob_cube_001.vertex_groups.new(name='Hand.L')
for _i, _w in zip([99, 100, 101, 102, 103, 104, 105, 106, 107, 108, 109, 110, 111, 112, 113, 114, 115, 116, 117, 118, 398, 399, 401, 402, 404, 409, 410, 411, 412, 413, 415, 484, 486, 487, 488, 489, 492, 494, 499, 500, 501, 504, 506, 507, 509, 510, 511, 513, 514, 516, 519, 520, 522, 523, 524, 525, 526, 527, 528, 533, 534, 536, 537, 541, 542, 543, 544, 545, 546], [0.9529, 0.9535, 0.8953, 0.9124, 0.9468, 0.8596, 0.8808, 0.9162, 0.7979, 0.8667, 0.7385, 0.4151, 0.5775, 0.8069, 0.852, 0.8982, 0.5186, 0.06776, 0.1906, 0.6644, 0.04159, 0.8808, 0.9529, 0.03674, 0.9162, 0.9535, 0.8953, 0.9124, 0.9468, 0.8596, 0.02865, 0.06776, 0.4111, 0.2198, 0.005168, 0.006807, 0.05997, 0.06432, 0.5932, 0.2467, 0.003331, 0.06057, 0.8069, 0.7385, 0.8667, 0.4151, 0.7979, 0.06292, 0.1976, 0.02194, 0.02753, 0.5775, 0.852, 0.8982, 0.1622, 0.08955, 0.4278, 0.1906, 0.6644, 0.05455, 0.02727, 0.06601, 0.03301, 0.2075, 0.5186, 0.2193, 0.2923, 0.1097, 0.316]): _vg.add([_i], _w, 'REPLACE')
_vg = ob_cube_001.vertex_groups.new(name='Knuckle.L')
for _i, _w in zip([99, 101, 102, 104, 105, 106, 107, 108, 109, 110, 111, 112, 113, 114, 115, 116, 117, 118, 399, 401, 404, 410, 411, 413, 484, 485, 486, 487, 488, 489, 490, 491, 492, 493, 494, 495, 496, 497, 498, 499, 500, 501, 502, 503, 504, 505, 506, 507, 508, 509, 510, 511, 512, 513, 514, 515, 516, 517, 518, 519, 520, 521, 522, 523, 524, 525, 526, 527, 528, 531, 532, 533, 534, 536, 537, 539, 540, 541, 542, 543, 544, 545, 546, 547], [0.00749, 0.08335, 0.05205, 0.07533, 0.08695, 0.04991, 0.1701, 0.1248, 0.2311, 0.5223, 0.3714, 0.1542, 0.1338, 0.09618, 0.3608, 0.92, 0.7866, 0.285, 0.08695, 0.00749, 0.04991, 0.08335, 0.05205, 0.07533, 0.92, 0.9554, 0.5285, 0.6554, 0.2583, 0.263, 0.1673, 0.1998, 0.491, 0.3638, 0.5012, 0.1577, 0.2293, 0.3115, 0.5627, 0.3543, 0.6345, 0.2845, 0.1677, 0.2179, 0.5892, 0.2154, 0.1542, 0.2311, 0.1535, 0.1248, 0.5223, 0.1701, 0.9685, 0.8522, 0.7177, 0.2082, 0.4519, 0.2594, 0.1434, 0.5614, 0.3714, 0.1824, 0.1338, 0.09618, 0.7265, 0.8553, 0.5374, 0.7866, 0.285, 0.03994, 0.07988, 0.08405, 0.04203, 0.09372, 0.04686, 0.1025, 0.05127, 0.3011, 0.3608, 0.6185, 0.2273, 0.3605, 0.2277, 0.1563]): _vg.add([_i], _w, 'REPLACE')
_vg = ob_cube_001.vertex_groups.new(name='Finer.L')
for _i, _w in zip([110, 111, 115, 118, 485, 486, 487, 488, 489, 490, 491, 492, 493, 494, 495, 496, 497, 498, 499, 500, 501, 502, 503, 504, 505, 508, 510, 513, 514, 515, 516, 517, 518, 519, 520, 521, 524, 525, 526, 528, 529, 530, 531, 532, 533, 534, 535, 536, 537, 538, 539, 540, 541, 542, 543, 544, 545, 546, 547], [0.02142, 0.01807, 0.06745, 0.01877, 0.0255, 0.05421, 0.1218, 0.7135, 0.708, 0.8207, 0.7877, 0.4481, 0.6226, 0.4333, 0.8304, 0.7552, 0.6691, 0.4165, 0.03955, 0.115, 0.6881, 0.817, 0.7594, 0.3485, 0.7622, 0.834, 0.02142, 0.08475, 0.07946, 0.7735, 0.5118, 0.7201, 0.8449, 0.3981, 0.01807, 0.8007, 0.1103, 0.04787, 0.01607, 0.01877, 0.8984, 0.8973, 0.7817, 0.6661, 0.6414, 0.7699, 0.8919, 0.4234, 0.6576, 0.8867, 0.4797, 0.6832, 0.3438, 0.06745, 0.09904, 0.2454, 0.2894, 0.3297, 0.832]): _vg.add([_i], _w, 'REPLACE')
_vg = ob_cube_001.vertex_groups.new(name='ThumbBase.L')
_vg = ob_cube_001.vertex_groups.new(name='Thumb.L')
for _i, _w in zip([115, 529, 530, 531, 532, 533, 534, 535, 536, 537, 538, 539, 540, 541, 542, 543, 544, 545, 546], [0.04815, 0.07296, 0.07442, 0.1566, 0.2389, 0.2193, 0.1461, 0.07878, 0.4164, 0.2476, 0.08381, 0.4016, 0.2427, 0.1194, 0.04815, 0.06004, 0.2323, 0.2308, 0.1097]): _vg.add([_i], _w, 'REPLACE')
_vg = ob_cube_001.vertex_groups.new(name='Shoulder.R')
_vg = ob_cube_001.vertex_groups.new(name='Bicep.R')
_vg = ob_cube_001.vertex_groups.new(name='Forearm.R')
_vg = ob_cube_001.vertex_groups.new(name='Hand.R')
_vg = ob_cube_001.vertex_groups.new(name='Knuckle.R')
_vg = ob_cube_001.vertex_groups.new(name='Finer.R')
_vg = ob_cube_001.vertex_groups.new(name='ThumbBase.R')
_vg = ob_cube_001.vertex_groups.new(name='Thumb.R')
_vg = ob_cube_001.vertex_groups.new(name='Hip.L')
for _i, _w in zip([31, 33, 35, 37, 39, 40, 42, 43, 44, 45, 46, 48, 49, 51, 52, 54, 55, 56, 57, 65, 66, 68, 69, 70, 72, 74, 75, 76, 77, 78, 81, 82, 83, 88, 119, 120, 121, 122, 123, 124, 125, 126, 127, 128, 129, 130, 131, 132, 133, 134, 135, 136, 137, 138, 139, 140, 141, 142, 143, 145, 146, 147, 148, 149, 151, 152, 153, 158, 159, 160, 161, 162, 163, 164, 166, 167, 168, 170, 171, 172, 173, 177, 178, 179, 180, 181, 182, 183, 184, 185, 186, 187, 188, 189, 190, 191, 192, 193, 194, 195, 196, 197, 198, 294, 295, 296, 297, 339, 340, 342, 343, 345, 372, 476, 478, 479], [0.6847, 0.6614, 0.03537, 0.02404, 0.1512, 0.7618, 0.1618, 0.7293, 0.002289, 0.1018, 0.3296, 0.01836, 0.2759, 0.03068, 0.05347, 0.6262, 0.1296, 0.6401, 0.08287, 0.1188, 0.1048, 0.1935, 0.7157, 0.1233, 0.2239, 0.7262, 0.1514, 0.04399, 0.01481, 0.7583, 0.7637, 0.1671, 0.0007506, 0.09348, 0.7116, 0.707, 0.1768, 0.1556, 0.3468, 0.4598, 0.4698, 0.761, 0.6865, 0.6958, 0.1004, 0.09549, 0.2001, 0.3266, 0.3469, 0.7596, 0.7367, 0.7182, 0.2532, 0.2157, 0.4934, 0.4773, 0.593, 0.5928, 0.7623, 0.4391, 0.7388, 0.1372, 0.06682, 0.4427, 0.7278, 0.1566, 0.07438, 0.5834, 0.5907, 0.5167, 0.5112, 0.6556, 0.6647, 0.1387, 0.6762, 0.1405, 0.02199, 0.1121, 0.6779, 0.1031, 0.007403, 0.4083, 0.3941, 0.2531, 0.2735, 0.5431, 0.5352, 0.0047, 0.003892, 0.001542, 0.003084, 0.1004, 0.02404, 0.03068, 0.1796, 0.2532, 0.1768, 0.4773, 0.3284, 0.3941, 0.2531, 0.5352, 0.1121, 0.01481, 0.007403, 0.04399, 0.07438, 0.06682, 0.09348, 0.02199, 0.1048, 0.1188, 0.0007506, 0.08287, 0.1031, 0.1233]): _vg.add([_i], _w, 'REPLACE')
_vg = ob_cube_001.vertex_groups.new(name='Thigh.L')
for _i, _w in zip([31, 33, 35, 37, 40, 43, 46, 49, 51, 52, 54, 56, 63, 64, 65, 66, 68, 69, 72, 74, 76, 77, 78, 80, 81, 85, 88, 89, 119, 120, 121, 122, 123, 124, 125, 126, 127, 128, 129, 130, 131, 132, 133, 134, 135, 136, 137, 138, 139, 140, 141, 142, 143, 145, 146, 148, 149, 151, 153, 158, 159, 160, 161, 162, 163, 164, 166, 168, 170, 171, 173, 177, 178, 179, 180, 181, 182, 187, 188, 189, 190, 191, 192, 193, 194, 195, 196, 197, 198, 270, 271, 272, 273, 274, 275, 276, 277, 282, 283, 284, 285, 286, 287, 288, 289, 290, 291, 292, 293, 294, 295, 296, 297, 309, 310, 311, 312, 313, 314, 315, 316, 317, 318, 319, 320, 321, 322, 323, 324, 325, 326, 327, 328, 329, 330, 331, 332, 333, 334, 335, 336, 337, 338, 339, 340, 341, 342, 343, 344, 345, 346, 347, 348, 362, 363, 364, 365, 366, 367, 368, 369], [0.2507, 0.2667, 0.4339, 0.4245, 0.0287, 0.0508, 0.08125, 0.07057, 0.4591, 0.489, 0.1152, 0.09384, 0.8433, 0.8255, 0.8564, 0.8692, 0.6456, 0.1021, 0.6093, 0.06952, 0.8851, 0.8973, 0.2022, 0.3846, 0.04091, 0.4133, 0.8945, 0.8252, 0.1477, 0.1508, 0.2529, 0.2522, 0.2914, 0.3576, 0.3557, 0.1215, 0.2072, 0.2007, 0.3387, 0.3431, 0.3902, 0.5016, 0.4825, 0.1618, 0.0882, 0.1008, 0.1671, 0.1614, 0.1926, 0.2012, 0.2135, 0.2289, 0.08122, 0.4482, 0.06542, 0.8768, 0.438, 0.06016, 0.8772, 0.2542, 0.2517, 0.3448, 0.3512, 0.1572, 0.1586, 0.5491, 0.09236, 0.8642, 0.5523, 0.09799, 0.8614, 0.3236, 0.3224, 0.4373, 0.4364, 0.2108, 0.2074, 0.3387, 0.4245, 0.4591, 0.3731, 0.1671, 0.2529, 0.2012, 0.2871, 0.3224, 0.4373, 0.2074, 0.5523, 0.4913, 0.4858, 0.01881, 0.0206, 0.4981, 0.491, 0.01815, 0.02163, 0.9914, 0.9921, 0.9876, 0.9771, 0.04326, 0.05302, 0.03631, 0.03347, 0.9388, 0.9382, 0.96, 0.956, 0.8973, 0.8614, 0.8851, 0.8772, 0.02708, 0.9843, 0.993, 0.9892, 0.9736, 0.04119, 0.04091, 0.03762, 0.04524, 0.03064, 0.01532, 0.03857, 0.01929, 0.06277, 0.03139, 0.05417, 0.4959, 0.9303, 0.9385, 0.9449, 0.9488, 0.9521, 0.4914, 0.9381, 0.4884, 0.9376, 0.5002, 0.9377, 0.9772, 0.8252, 0.8768, 0.8945, 0.8433, 0.8642, 0.8692, 0.9929, 0.8564, 0.9908, 0.8255, 0.9666, 0.497, 0.4897, 0.4956, 0.4948, 0.02262, 0.02046, 0.02651, 0.01674]): _vg.add([_i], _w, 'REPLACE')
_vg = ob_cube_001.vertex_groups.new(name='Shin.L')
for _i, _w in zip([200, 201, 203, 206, 208, 209, 210, 211, 214, 216, 217, 220, 221, 222, 223, 224, 225, 226, 231, 232, 233, 234, 235, 236, 237, 238, 239, 240, 241, 242, 243, 244, 245, 246, 247, 248, 249, 255, 256, 257, 258, 259, 260, 261, 262, 263, 264, 265, 270, 271, 272, 273, 274, 275, 276, 277, 278, 279, 280, 281, 286, 287, 288, 289, 290, 291, 292, 293, 298, 299, 300, 301, 302, 303, 304, 305, 306, 307, 308, 309, 314, 315, 316, 317, 318, 319, 320, 321, 322, 323, 324, 325, 326, 327, 328, 329, 330, 331, 332, 333, 334, 335, 336, 349, 350, 351, 352, 353, 354, 355, 356, 357, 358, 359, 360, 361, 362, 363, 364, 365, 366, 367, 368, 369], [0.0118, 0.01268, 0.02683, 0.06991, 0.002901, 0.05059, 0.011, 0.2101, 0.02875, 0.2047, 0.2071, 0.0207, 0.09475, 0.09752, 0.05643, 0.06061, 0.2151, 0.1721, 0.3023, 0.3044, 0.1438, 0.146, 0.1297, 0.09979, 0.1149, 0.08814, 0.08224, 0.06253, 0.1692, 0.1234, 0.1304, 0.06478, 0.01108, 0.1291, 0.05421, 0.06863, 0.1048, 0.004655, 0.1003, 0.1481, 0.2131, 0.228, 0.2651, 0.1449, 0.146, 0.2022, 0.3065, 0.1715, 0.5051, 0.5112, 0.9663, 0.9695, 0.4929, 0.5067, 0.9685, 0.9691, 0.9853, 0.9845, 0.9808, 0.9794, 0.9529, 0.9448, 0.9562, 0.9576, 0.0605, 0.06058, 0.02955, 0.03748, 0.364, 0.2824, 0.3095, 0.2514, 0.9852, 0.9813, 0.9772, 0.982, 0.978, 0.9773, 0.9836, 0.9642, 0.9539, 0.954, 0.9555, 0.9507, 0.9589, 0.9685, 0.9551, 0.9662, 0.9367, 0.9602, 0.9452, 0.5032, 0.0684, 0.06096, 0.0548, 0.04538, 0.04541, 0.5021, 0.06142, 0.5083, 0.06065, 0.4987, 0.0612, 0.9832, 0.1934, 0.1984, 0.4078, 0.3859, 0.1588, 0.2341, 0.2008, 0.1356, 0.005538, 0.06206, 0.06025, 0.005499, 0.4981, 0.5075, 0.5027, 0.4975, 0.9664, 0.9677, 0.9646, 0.9685]): _vg.add([_i], _w, 'REPLACE')
_vg = ob_cube_001.vertex_groups.new(name='Foot.L')
for _i, _w in zip([199, 200, 201, 202, 203, 204, 205, 206, 207, 208, 209, 210, 211, 212, 213, 214, 215, 216, 217, 218, 219, 220, 221, 222, 223, 224, 225, 226, 227, 228, 229, 230, 231, 232, 233, 234, 235, 236, 237, 238, 239, 240, 241, 242, 243, 244, 245, 246, 247, 248, 249, 250, 251, 252, 253, 254, 255, 256, 257, 258, 259, 260, 261, 262, 263, 264, 265, 266, 267, 268, 269, 298, 299, 300, 301, 350, 351, 352, 353, 354, 355, 356, 357, 358, 359, 360, 361], [0.9828, 0.9691, 0.9687, 0.9836, 0.9616, 0.978, 0.9757, 0.9301, 0.9804, 0.9735, 0.9494, 0.9695, 0.7899, 0.9766, 0.9828, 0.9606, 0.9811, 0.7953, 0.7928, 0.9819, 0.9853, 0.9646, 0.9052, 0.9025, 0.9436, 0.9394, 0.7849, 0.8279, 0.979, 0.9786, 0.9843, 0.9844, 0.6977, 0.6956, 0.8562, 0.854, 0.8703, 0.9002, 0.885, 0.9118, 0.9177, 0.9375, 0.8307, 0.8766, 0.8696, 0.9352, 0.9695, 0.8709, 0.9458, 0.9314, 0.8951, 0.9806, 0.983, 0.9817, 0.9803, 0.9783, 0.9727, 0.8997, 0.8518, 0.7869, 0.772, 0.7348, 0.8551, 0.8539, 0.7978, 0.6935, 0.8285, 0.9822, 0.9837, 0.9846, 0.982, 0.636, 0.7175, 0.6905, 0.7485, 0.8066, 0.8016, 0.5922, 0.6141, 0.8412, 0.7658, 0.7991, 0.8644, 0.9726, 0.9379, 0.9397, 0.9726]): _vg.add([_i], _w, 'REPLACE')
_vg = ob_cube_001.vertex_groups.new(name='Hip.R')
_vg = ob_cube_001.vertex_groups.new(name='Thigh.R')
_vg = ob_cube_001.vertex_groups.new(name='Shin.R')
_vg = ob_cube_001.vertex_groups.new(name='Foot.R')
_vg = ob_cube_001.vertex_groups.new(name='hip')
for _i, _w in zip([33, 35, 37, 40, 46, 48, 49, 51, 52, 54, 56, 57, 63, 64, 66, 68, 69, 72, 74, 76, 77, 80, 85, 89, 119, 121, 122, 123, 124, 125, 127, 129, 130, 131, 132, 133, 135, 137, 138, 139, 140, 141, 142, 146, 149, 153, 159, 160, 163, 164, 166, 168, 170, 171, 173, 177, 178, 179, 180, 181, 182, 187, 188, 189, 190, 191, 192, 193, 194, 195, 196, 197, 198, 295, 296, 297, 310, 313, 337, 338, 341, 342, 343, 347], [0.0605, 0.523, 0.2512, 0.009085, 0.1919, 0.02704, 0.1969, 0.195, 0.486, 0.05859, 0.1383, 0.001762, 0.2547, 0.1119, 0.0222, 0.06424, 0.05931, 0.2446, 0.00287, 0.1459, 0.02198, 0.8563, 0.8013, 0.3412, 0.04406, 0.09058, 0.4591, 0.4222, 0.002974, 0.1761, 0.05549, 0.1364, 0.5074, 0.4746, 0.01802, 0.2156, 0.02372, 0.09982, 0.3582, 0.3107, 0.05101, 0.003118, 0.1108, 0.0323, 0.1261, 0.08157, 0.09181, 0.1114, 0.06237, 0.4093, 0.02701, 0.2007, 0.2403, 0.09371, 0.09213, 0.3129, 0.03444, 0.08592, 0.3747, 0.2008, 0.02385, 0.1282, 0.1985, 0.1852, 0.1402, 0.07975, 0.08311, 0.05178, 0.07401, 0.0563, 0.1027, 0.03484, 0.2226, 0.05316, 0.1063, 0.06412, 0.002162, 0.01915, 0.01976, 0.2801, 0.197, 0.151, 0.007057, 0.08226]): _vg.add([_i], _w, 'REPLACE')
_vg = ob_cube_001.vertex_groups.new(name='spine')
for _i, _w in zip([31, 33, 35, 39, 40, 41, 42, 43, 44, 45, 46, 47, 48, 49, 52, 54, 55, 56, 57, 58, 66, 69, 70, 71, 72, 74, 75, 78, 81, 82, 83, 86, 91, 92, 93, 94, 95, 96, 97, 119, 120, 121, 122, 123, 124, 125, 126, 127, 128, 130, 131, 132, 133, 134, 135, 136, 137, 138, 139, 140, 141, 142, 143, 145, 146, 147, 149, 151, 152, 153, 155, 156, 157, 158, 159, 160, 161, 162, 163, 164, 166, 167, 171, 172, 175, 176, 177, 178, 180, 181, 182, 183, 184, 185, 186, 191, 192, 193, 194, 195, 196, 197, 372, 373, 379, 381, 382, 390, 475, 476, 477, 478, 479, 480, 481, 482, 483], [0.07658, 0.1294, 0.03959, 0.717, 0.5466, 0.125, 0.7598, 0.5497, 0.132, 0.7848, 0.2465, 0.1696, 0.5988, 0.4398, 0.0184, 0.2018, 0.7888, 0.3539, 0.5951, 0.1585, 0.007282, 0.4862, 0.6184, 0.1455, 0.07407, 0.4087, 0.7785, 0.1018, 0.5539, 0.7432, 0.2886, 0.003152, 0.008819, 0.07619, 0.01506, 0.061, 0.008801, 0.0408, 0.1212, 0.2825, 0.2465, 0.04762, 0.1582, 0.1295, 0.0822, 0.1951, 0.2619, 0.1936, 0.1471, 0.08507, 0.07258, 0.01714, 0.1211, 0.1686, 0.3993, 0.3804, 0.1147, 0.2708, 0.2125, 0.09284, 0.1908, 0.3081, 0.3874, 0.01398, 0.5167, 0.7047, 0.09645, 0.4913, 0.7696, 0.006386, 0.01821, 0.1344, 0.002285, 0.1522, 0.2362, 0.1524, 0.07191, 0.2872, 0.3535, 0.05245, 0.2792, 0.7857, 0.4294, 0.5932, 0.05205, 0.01252, 0.1576, 0.04451, 0.09292, 0.2574, 0.1094, 0.1324, 0.1313, 0.1288, 0.1303, 0.08123, 0.03425, 0.06746, 0.02215, 0.05068, 0.003675, 0.08388, 0.1453, 0.07774, 0.003689, 0.00504, 0.02081, 0.07052, 0.1884, 0.5651, 0.0797, 0.5635, 0.5712, 0.1772, 0.1688, 0.06986, 0.07642]): _vg.add([_i], _w, 'REPLACE')
_vg = ob_cube_001.vertex_groups.new(name='pole.L')
for _i, _w in zip([47, 48, 57, 58, 70, 71, 92, 94, 96, 97, 147, 155, 156, 172, 175, 390, 475, 476, 477, 478, 479, 480, 481, 482, 483], [0.4818, 0.06697, 0.05058, 0.3821, 0.01776, 0.1677, 0.1624, 0.08387, 0.02173, 0.04382, 0.00888, 0.01086, 0.1058, 0.03417, 0.0528, 0.04382, 0.3821, 0.05058, 0.08387, 0.03417, 0.01776, 0.2749, 0.1677, 0.02173, 0.0528]): _vg.add([_i], _w, 'REPLACE')
_vg = ob_cube_001.vertex_groups.new(name='chest')
for _i, _w in zip([1, 13, 26, 36, 38, 39, 41, 42, 44, 45, 47, 48, 49, 50, 53, 55, 57, 58, 59, 60, 70, 71, 73, 75, 82, 83, 86, 91, 92, 93, 94, 95, 96, 97, 98, 147, 152, 155, 156, 157, 165, 167, 169, 172, 175, 176, 183, 184, 185, 186, 372, 373, 379, 381, 390, 391, 427, 431, 461, 475, 476, 477, 478, 479, 480, 481, 482, 483], [0.03526, 0.08593, 0.01232, 0.05976, 0.6228, 0.06527, 0.2759, 0.0729, 0.7659, 0.09968, 0.4303, 0.1395, 0.0133, 0.05095, 0.102, 0.08985, 0.138, 0.2611, 0.1263, 0.2472, 0.1289, 0.3322, 0.006005, 0.08346, 0.05662, 0.129, 0.01757, 0.7972, 0.4093, 0.5139, 0.1581, 0.2232, 0.1005, 0.1473, 0.05133, 0.07426, 0.07882, 0.06522, 0.2718, 0.1246, 0.03275, 0.08679, 0.0157, 0.1468, 0.1235, 0.3429, 0.6911, 0.6433, 0.457, 0.5815, 0.08922, 0.1635, 0.005152, 0.04849, 0.09505, 0.0174, 0.007688, 0.06301, 0.01801, 0.3046, 0.1526, 0.1721, 0.1551, 0.1525, 0.3386, 0.352, 0.1541, 0.1688]): _vg.add([_i], _w, 'REPLACE')
_vg = ob_cube_001.vertex_groups.new(name='neck')
for _i, _w in zip([0, 1, 2, 3, 4, 5, 7, 8, 9, 13, 14, 15, 16, 17, 18, 19, 20, 21, 23, 24, 26, 29, 30, 36, 38, 50, 53, 59, 60, 61, 62, 84, 87, 91, 92, 169, 419, 422, 423, 426, 427, 428, 429, 430, 431, 439, 440, 441, 442, 443, 444, 445, 446, 447, 448, 449, 451, 452, 455, 456, 457, 460, 461, 462, 465, 466, 467, 468, 469, 470, 471, 472, 473, 474], [0.007378, 0.4023, 0.3882, 0.1255, 0.01421, 0.09403, 0.1339, 0.2879, 0.01711, 0.3742, 0.6363, 0.3755, 0.06405, 0.1599, 0.016, 0.05783, 0.1604, 0.0138, 0.06836, 0.3678, 0.2787, 0.06804, 0.07156, 0.1919, 0.2191, 0.08695, 0.102, 0.6324, 0.5528, 0.6914, 0.6589, 0.02029, 0.6448, 0.03626, 0.02352, 0.00377, 0.006167, 0.05048, 0.002666, 0.05794, 0.3434, 0.319, 0.1794, 0.2899, 0.3495, 0.2917, 0.2197, 0.1462, 0.1579, 0.2223, 0.1643, 0.1088, 0.09821, 0.08589, 0.08552, 0.04637, 0.104, 0.1363, 0.04253, 0.1378, 0.1585, 0.3118, 0.2962, 0.2951, 0.06023, 0.006339, 0.002783, 0.05708, 0.09967, 0.09126, 0.08325, 0.04659, 0.0009935, 0.05029]): _vg.add([_i], _w, 'REPLACE')
_vg = ob_cube_001.vertex_groups.new(name='head')
for _i, _w in zip([0, 1, 2, 3, 4, 5, 6, 7, 8, 9, 10, 11, 12, 13, 14, 15, 16, 17, 18, 19, 20, 21, 22, 23, 24, 25, 26, 27, 28, 29, 30, 36, 38, 59, 60, 61, 62, 87, 418, 419, 420, 421, 422, 423, 424, 425, 426, 427, 428, 429, 430, 431, 432, 433, 434, 435, 436, 437, 438, 439, 440, 441, 442, 443, 444, 445, 446, 447, 448, 449, 450, 451, 452, 453, 454, 455, 456, 457, 458, 459, 460, 461, 462, 463, 464, 465, 466, 467, 468, 469, 470, 471, 472, 473, 474], [0.9681, 0.5073, 0.5248, 0.8589, 0.9642, 0.8966, 0.9737, 0.8556, 0.6516, 0.963, 0.9832, 0.9946, 0.9938, 0.4886, 0.2472, 0.5265, 0.9283, 0.8138, 0.9629, 0.9361, 0.8091, 0.962, 0.9779, 0.9254, 0.5633, 0.9843, 0.6669, 0.9852, 0.9967, 0.9227, 0.9148, 0.04037, 0.02976, 0.09393, 0.1162, 0.16, 0.1907, 0.1657, 0.9715, 0.9666, 0.9869, 0.9716, 0.9397, 0.9704, 0.9724, 0.975, 0.9353, 0.5893, 0.6067, 0.7969, 0.6628, 0.5444, 0.9941, 0.9959, 0.9952, 0.9874, 0.994, 0.9948, 0.9873, 0.6444, 0.7347, 0.8245, 0.8238, 0.7641, 0.8093, 0.8789, 0.8858, 0.8983, 0.8977, 0.9432, 0.9719, 0.8753, 0.8376, 0.9862, 0.9838, 0.9449, 0.8341, 0.8118, 0.9886, 0.9825, 0.6588, 0.6428, 0.6485, 0.9884, 0.9974, 0.9282, 0.9683, 0.9697, 0.9361, 0.8886, 0.8941, 0.9017, 0.9433, 0.9702, 0.9421]): _vg.add([_i], _w, 'REPLACE')
_vg = ob_cube_001.vertex_groups.new(name='shoulder.L')
for _i, _w in zip([32, 34, 36, 39, 41, 42, 44, 47, 48, 50, 53, 57, 58, 67, 70, 71, 73, 79, 82, 83, 84, 86, 90, 91, 92, 93, 94, 95, 96, 97, 98, 144, 147, 150, 154, 155, 156, 157, 165, 169, 172, 174, 175, 176, 183, 184, 185, 186, 370, 371, 372, 373, 374, 375, 376, 377, 378, 379, 380, 381, 383, 390, 391, 475, 476, 477, 478, 479, 480, 481, 482, 483], [0.8881, 0.815, 0.06289, 0.0174, 0.1786, 0.001433, 0.0315, 0.1031, 0.03319, 0.1014, 0.1356, 0.04738, 0.1523, 0.7277, 0.04836, 0.1902, 0.7979, 0.9091, 0.006185, 0.1177, 0.04518, 0.6659, 0.8572, 0.06567, 0.1557, 0.271, 0.4146, 0.6017, 0.6081, 0.17, 0.6887, 0.8107, 0.02189, 0.8934, 0.9199, 0.6802, 0.1883, 0.6912, 0.4756, 0.2499, 0.04605, 0.4914, 0.5099, 0.4647, 0.08465, 0.1091, 0.1735, 0.1366, 0.7642, 0.7657, 0.07859, 0.1499, 0.7327, 0.437, 0.05565, 0.06033, 0.06623, 0.02987, 0.04465, 0.01716, 0.07877, 0.1317, 0.4213, 0.155, 0.05771, 0.3667, 0.05852, 0.05773, 0.162, 0.1688, 0.4829, 0.4192]): _vg.add([_i], _w, 'REPLACE')
_vg = ob_cube_001.vertex_groups.new(name='bicep.L')
for _i, _w in zip([32, 34, 39, 41, 42, 47, 48, 57, 58, 67, 70, 71, 75, 79, 82, 83, 86, 92, 93, 94, 95, 96, 97, 98, 144, 147, 150, 152, 154, 155, 156, 157, 169, 172, 175, 176, 183, 184, 185, 186, 370, 371, 372, 373, 374, 375, 376, 377, 378, 379, 380, 381, 382, 383, 384, 385, 386, 387, 388, 389, 390, 391, 392, 393, 394, 395, 396, 397, 405, 406, 407, 408, 475, 476, 477, 478, 479, 480, 481, 482, 483], [0.08035, 0.1247, 0.0, 0.3994, 0.04737, 0.0, 0.06923, 0.08322, 0.0, 0.03276, 0.0, 0.0, 0.004527, 0.07378, 0.07377, 0.4382, 0.2534, 0.09472, 0.01282, 0.1067, 0.07286, 0.1457, 0.5346, 0.2265, 0.06689, 0.0, 0.01258, 0.02403, 0.009249, 0.1698, 0.3192, 0.1225, 0.01018, 0.0, 0.1305, 0.04572, 0.04662, 0.07435, 0.2104, 0.1135, 0.2055, 0.1997, 0.6669, 0.5929, 0.2172, 0.5066, 0.9334, 0.9304, 0.9045, 0.8879, 0.9313, 0.8743, 0.8971, 0.9039, 0.9077, 0.8773, 0.05326, 0.9333, 0.9375, 0.05559, 0.677, 0.5222, 0.04571, 0.05023, 0.02871, 0.01803, 0.07584, 0.041, 0.9221, 0.9069, 0.9444, 0.9535, 0.08261, 0.09826, 0.03777, 0.09708, 0.02018, 0.0, 0.0, 0.1633, 0.1026]): _vg.add([_i], _w, 'REPLACE')
_vg = ob_cube_001.vertex_groups.new(name='forearm.L')
for _i, _w in zip([99, 100, 101, 102, 103, 104, 105, 106, 107, 108, 109, 110, 111, 112, 113, 114, 115, 116, 117, 118, 384, 385, 386, 387, 388, 389, 392, 393, 394, 395, 396, 397, 398, 399, 400, 401, 402, 403, 404, 405, 406, 407, 408, 409, 410, 411, 412, 413, 414, 415, 416, 417, 484, 486, 487, 499, 500, 506, 507, 509, 511, 520, 522, 523, 526, 527, 528], [0.7988, 0.8567, 0.7848, 0.7445, 0.791, 0.7579, 0.666, 0.7795, 0.4846, 0.1767, 0.5097, 0.0404, 0.1013, 0.4262, 0.2701, 0.1678, 0.02234, 0.05646, 0.05026, 0.1228, 0.07453, 0.1136, 0.9459, 0.05717, 0.05533, 0.9437, 0.9516, 0.9489, 0.9598, 0.9655, 0.9226, 0.9537, 0.9906, 0.8871, 0.9926, 0.8825, 0.9935, 0.9922, 0.9333, 0.06937, 0.08198, 0.04659, 0.02929, 0.8718, 0.9431, 0.9274, 0.8425, 0.8458, 0.9904, 0.9932, 0.9938, 0.9932, 0.04435, 0.1027, 0.007852, 0.1352, 0.01922, 0.3874, 0.4258, 0.1497, 0.4284, 0.07733, 0.2029, 0.1503, 0.04821, 0.03391, 0.102]): _vg.add([_i], _w, 'REPLACE')
_vg = ob_cube_001.vertex_groups.new(name='hand.L')
for _i, _w in zip([99, 100, 101, 102, 103, 104, 105, 106, 107, 108, 109, 110, 111, 112, 113, 114, 115, 116, 117, 118, 399, 401, 404, 409, 410, 411, 412, 413, 484, 485, 486, 487, 489, 492, 493, 494, 497, 498, 499, 500, 504, 506, 507, 509, 511, 512, 513, 514, 516, 519, 520, 522, 523, 524, 525, 526, 527, 528, 542, 543], [0.1766, 0.1018, 0.2027, 0.2807, 0.06666, 0.05107, 0.1308, 0.2038, 0.4905, 0.2308, 0.4633, 0.000837, 0.1011, 0.3982, 0.6823, 0.6789, 0.1231, 0.5311, 0.8097, 0.6983, 0.05227, 0.08503, 0.05619, 0.0778, 0.05151, 0.06413, 0.06314, 0.05255, 0.5509, 0.6438, 0.847, 0.8382, 0.001254, 0.1354, 0.1355, 0.1376, 0.09944, 0.1213, 0.8103, 0.8284, 0.06744, 0.446, 0.5417, 0.2388, 0.5428, 0.5117, 0.7925, 0.8777, 0.06548, 0.0854, 0.08403, 0.7512, 0.7231, 0.8769, 0.668, 0.896, 0.8355, 0.7612, 0.1381, 0.0486]): _vg.add([_i], _w, 'REPLACE')
_vg = ob_cube_001.vertex_groups.new(name='finger.L')
for _i, _w in zip([116, 117, 484, 485, 486, 487, 488, 489, 490, 491, 492, 493, 494, 496, 497, 498, 499, 500, 501, 503, 504, 505, 512, 513, 514, 515, 516, 517, 519, 524, 525, 526, 527], [0.05897, 0.03225, 0.07034, 0.1721, 0.02481, 0.1119, 0.1262, 0.1391, 0.06398, 0.1025, 0.7461, 0.6848, 0.7255, 0.0961, 0.7801, 0.6671, 0.01023, 0.1101, 0.03973, 0.05181, 0.8532, 0.05759, 0.164, 0.1335, 0.07378, 0.05415, 0.8703, 0.05212, 0.7566, 0.09435, 0.1235, 0.0165, 0.0446]): _vg.add([_i], _w, 'REPLACE')
_vg = ob_cube_001.vertex_groups.new(name='finger_tips.L')
for _i, _w in zip([485, 488, 489, 490, 491, 492, 493, 494, 495, 496, 497, 498, 501, 502, 503, 504, 505, 508, 512, 515, 516, 517, 518, 519, 521, 547], [0.01963, 0.8496, 0.834, 0.925, 0.8738, 0.1126, 0.1433, 0.1298, 0.9743, 0.8824, 0.1079, 0.1608, 0.9503, 0.9859, 0.9386, 0.07398, 0.9317, 0.9874, 0.02181, 0.9398, 0.0613, 0.9392, 0.9868, 0.1308, 0.9876, 0.9721]): _vg.add([_i], _w, 'REPLACE')
_vg = ob_cube_001.vertex_groups.new(name='thumb.L')
for _i, _w in zip([100, 103, 104, 105, 108, 110, 111, 112, 113, 114, 115, 116, 117, 118, 399, 401, 409, 412, 413, 484, 485, 493, 498, 506, 509, 510, 512, 513, 514, 519, 520, 522, 523, 525, 527, 528, 531, 532, 533, 534, 536, 537, 539, 540, 541, 542, 543, 544, 545, 546], [0.0279, 0.1385, 0.1896, 0.2004, 0.5744, 0.9274, 0.7922, 0.1706, 0.02405, 0.1378, 0.828, 0.3415, 0.09245, 0.1649, 0.05952, 0.01014, 0.04558, 0.09155, 0.09967, 0.3171, 0.1294, 0.01589, 0.04709, 0.1597, 0.5889, 0.9649, 0.2789, 0.03201, 0.005817, 0.002076, 0.8325, 0.01546, 0.1094, 0.1788, 0.06828, 0.1185, 0.0658, 0.515, 0.861, 0.0624, 0.895, 0.06391, 0.5246, 0.06546, 0.9711, 0.8204, 0.9291, 0.9685, 0.946, 0.9619]): _vg.add([_i], _w, 'REPLACE')
_vg = ob_cube_001.vertex_groups.new(name='thumb_tip.L')
for _i, _w in zip([529, 530, 531, 532, 533, 534, 535, 536, 537, 538, 539, 540, 545], [0.9983, 0.9893, 0.9342, 0.4846, 0.1368, 0.9374, 0.994, 0.102, 0.9359, 0.9873, 0.4756, 0.9345, 0.049]): _vg.add([_i], _w, 'REPLACE')
_vg = ob_cube_001.vertex_groups.new(name='shoulder.R')
_vg = ob_cube_001.vertex_groups.new(name='bicep.R')
_vg = ob_cube_001.vertex_groups.new(name='forearm.R')
_vg = ob_cube_001.vertex_groups.new(name='hand.R')
_vg = ob_cube_001.vertex_groups.new(name='finger.R')
_vg = ob_cube_001.vertex_groups.new(name='finger_tips.R')
_vg = ob_cube_001.vertex_groups.new(name='thumb.R ')
_vg = ob_cube_001.vertex_groups.new(name='thumb_tip.R')
_vg = ob_cube_001.vertex_groups.new(name='thigh.L')
for _i, _w in zip([31, 33, 35, 37, 40, 49, 51, 52, 56, 63, 64, 65, 66, 68, 69, 72, 76, 77, 78, 80, 81, 85, 88, 89, 119, 120, 121, 122, 123, 124, 125, 126, 127, 128, 129, 130, 131, 132, 133, 134, 135, 136, 137, 138, 139, 140, 141, 142, 143, 145, 146, 148, 149, 153, 158, 159, 160, 161, 162, 163, 164, 168, 170, 171, 173, 177, 178, 179, 180, 181, 182, 187, 188, 189, 190, 191, 192, 193, 194, 195, 196, 197, 198, 270, 271, 272, 273, 274, 275, 276, 277, 282, 283, 284, 285, 286, 287, 288, 289, 290, 291, 292, 293, 294, 295, 296, 297, 309, 310, 311, 312, 313, 314, 315, 316, 317, 318, 319, 320, 321, 322, 323, 324, 325, 326, 327, 328, 329, 330, 331, 332, 333, 334, 335, 336, 337, 338, 339, 340, 341, 342, 343, 344, 345, 346, 347, 348, 362, 363, 364, 365, 366, 367, 368, 369], [0.1127, 0.186, 0.3163, 0.2738, 0.02414, 0.06323, 0.3511, 0.3729, 0.06006, 0.6757, 0.7654, 0.4943, 0.4905, 0.2129, 0.04559, 0.2952, 0.666, 0.7697, 0.1636, 0.1038, 0.01326, 0.163, 0.4674, 0.6076, 0.08284, 0.04969, 0.07504, 0.1579, 0.1678, 0.05928, 0.1302, 0.0724, 0.1238, 0.07427, 0.1463, 0.2373, 0.2545, 0.1076, 0.1997, 0.108, 0.05542, 0.01706, 0.009991, 0.1016, 0.1082, 0.00969, 0.01817, 0.0825, 0.04731, 0.1671, 0.03527, 0.6933, 0.2452, 0.6226, 0.05443, 0.1075, 0.164, 0.09017, 0.01858, 0.06894, 0.3359, 0.6857, 0.2946, 0.05414, 0.7782, 0.1506, 0.07569, 0.1511, 0.2305, 0.09575, 0.02014, 0.1423, 0.2473, 0.2696, 0.1523, 0.02909, 0.07427, 0.03813, 0.08227, 0.07248, 0.1334, 0.03212, 0.2157, 0.7338, 0.7201, 0.09817, 0.1015, 0.6947, 0.8212, 0.1263, 0.03115, 0.9666, 0.9728, 0.9921, 0.9837, 0.2318, 0.2449, 0.3157, 0.3127, 0.9833, 0.9776, 0.9483, 0.9532, 0.8255, 0.8476, 0.7296, 0.6827, 0.1332, 0.9582, 0.9781, 0.991, 0.9524, 0.2973, 0.228, 0.3002, 0.3243, 0.3049, 0.1125, 0.2493, 0.06332, 0.2734, 0.0738, 0.3281, 0.6961, 0.9557, 0.9837, 0.9686, 0.9459, 0.9556, 0.6973, 0.9784, 0.7839, 0.9702, 0.7717, 0.9436, 0.9491, 0.6664, 0.6923, 0.5075, 0.7381, 0.7466, 0.5378, 0.9754, 0.5303, 0.9836, 0.8262, 0.9681, 0.6984, 0.8184, 0.8041, 0.7016, 0.1313, 0.03411, 0.03579, 0.1205]): _vg.add([_i], _w, 'REPLACE')
_vg = ob_cube_001.vertex_groups.new(name='shin.L')
for _i, _w in zip([209, 211, 216, 217, 221, 222, 223, 224, 225, 226, 231, 232, 233, 234, 235, 236, 237, 238, 239, 240, 241, 242, 243, 244, 246, 247, 248, 249, 256, 257, 258, 259, 260, 261, 262, 263, 264, 265, 270, 271, 272, 273, 274, 275, 276, 277, 278, 279, 280, 281, 286, 287, 288, 289, 292, 293, 298, 299, 300, 301, 302, 303, 304, 305, 306, 307, 308, 309, 314, 315, 316, 317, 318, 319, 320, 321, 322, 323, 324, 325, 326, 328, 329, 330, 331, 333, 334, 335, 336, 349, 350, 351, 352, 353, 354, 355, 356, 357, 359, 360, 362, 363, 364, 365, 366, 367, 368, 369], [0.01915, 0.5415, 0.5624, 0.553, 0.132, 0.1319, 0.01808, 0.02263, 0.2903, 0.2906, 0.7914, 0.8289, 0.4339, 0.4291, 0.4865, 0.1483, 0.2685, 0.1457, 0.1061, 0.03612, 0.3083, 0.2816, 0.7523, 0.05597, 0.3155, 0.03222, 0.07587, 0.2245, 0.161, 0.4174, 0.5311, 0.7718, 0.7106, 0.4367, 0.4376, 0.5754, 0.8394, 0.8318, 0.2659, 0.2792, 0.9015, 0.8983, 0.3047, 0.1787, 0.8734, 0.9593, 0.9961, 0.9962, 0.9874, 0.9879, 0.7681, 0.755, 0.6839, 0.687, 0.04842, 0.0396, 0.9553, 0.9563, 0.8429, 0.8547, 0.9927, 0.9947, 0.9904, 0.987, 0.9889, 0.993, 0.994, 0.8664, 0.7023, 0.7719, 0.6996, 0.6752, 0.6947, 0.8871, 0.7505, 0.9365, 0.7264, 0.926, 0.6714, 0.3029, 0.03193, 0.01038, 0.05081, 0.03548, 0.3022, 0.216, 0.005001, 0.2278, 0.0521, 0.9871, 0.8771, 0.9464, 0.9634, 0.9617, 0.8996, 0.8686, 0.9542, 0.9326, 0.009249, 0.007668, 0.3008, 0.1815, 0.1957, 0.2979, 0.8684, 0.9578, 0.957, 0.8791]): _vg.add([_i], _w, 'REPLACE')
_vg = ob_cube_001.vertex_groups.new(name='foot.L')
for _i, _w in zip([199, 200, 201, 202, 203, 204, 205, 206, 207, 208, 209, 210, 211, 212, 213, 214, 215, 216, 217, 218, 219, 220, 221, 222, 223, 224, 225, 226, 227, 228, 229, 230, 231, 232, 233, 234, 235, 236, 237, 238, 239, 240, 241, 242, 243, 244, 245, 246, 247, 248, 249, 250, 251, 252, 253, 254, 255, 256, 257, 258, 259, 260, 261, 262, 263, 264, 265, 266, 267, 268, 269, 298, 299, 300, 301, 350, 351, 352, 353, 354, 355, 356, 357, 358, 359, 360, 361], [0.999, 0.9947, 0.9956, 0.9986, 0.9814, 0.9941, 0.996, 0.9755, 0.997, 0.9911, 0.9654, 0.9883, 0.4584, 0.995, 0.999, 0.9774, 0.9991, 0.4375, 0.4469, 0.9993, 0.9993, 0.9965, 0.868, 0.8681, 0.966, 0.9637, 0.7097, 0.7094, 0.9989, 0.9986, 0.9995, 0.9992, 0.2085, 0.171, 0.5661, 0.5709, 0.5135, 0.8517, 0.7315, 0.8543, 0.8939, 0.9569, 0.6917, 0.7183, 0.2477, 0.944, 0.9896, 0.6845, 0.9589, 0.9241, 0.7755, 0.9984, 0.9993, 0.9983, 0.9979, 0.9969, 0.993, 0.839, 0.5826, 0.4688, 0.2281, 0.2893, 0.5632, 0.5624, 0.4246, 0.1604, 0.1682, 0.9974, 0.9983, 0.9986, 0.9964, 0.03894, 0.03678, 0.157, 0.1452, 0.1228, 0.05349, 0.02253, 0.02594, 0.1003, 0.1314, 0.04103, 0.06731, 0.995, 0.9704, 0.9712, 0.9945]): _vg.add([_i], _w, 'REPLACE')
_vg = ob_cube_001.vertex_groups.new(name='thigh.R')
_vg = ob_cube_001.vertex_groups.new(name='shin.R')
_vg = ob_cube_001.vertex_groups.new(name='foot.R.001')
_vg = ob_cube_001.vertex_groups.new(name='thumb.R')
_vg = ob_cube_001.vertex_groups.new(name='foot.R')
_vg = ob_cube_001.vertex_groups.new(name='sternum.R')
for _i, _w in zip([1, 2, 8, 13, 14, 15, 24, 34, 36, 38, 47, 50, 53, 58, 59, 60, 61, 62, 67, 71, 73, 84, 87, 90, 91, 92, 93, 94, 95, 96, 144, 150, 154, 155, 157, 165, 169, 174, 175, 176, 374, 427, 428, 431, 439, 440, 462, 475, 477, 480, 481, 482, 483], [0.02937, 0.06506, 0.03279, 0.03356, 0.0614, 0.06961, 0.02645, 0.01897, 0.3169, 0.09082, 0.06902, 0.6138, 0.636, 0.06149, 0.1208, 0.06669, 0.07637, 0.1168, 0.187, 0.005994, 0.1459, 0.899, 0.1504, 0.125, 0.03707, 0.156, 0.1249, 0.1694, 0.06179, 0.07836, 0.08883, 0.05234, 0.03695, 0.02787, 0.008799, 0.4462, 0.6167, 0.5001, 0.1406, 0.09647, 0.0008038, 0.01445, 0.04794, 0.02059, 0.04119, 0.01147, 0.01515, 0.05008, 0.1216, 0.04081, 0.02917, 0.09278, 0.1119]): _vg.add([_i], _w, 'REPLACE')
_vg = ob_cube_001.vertex_groups.new(name='sternum.L')
for _i, _w in zip([14, 36, 50, 61, 92], [0.015, 0.2888, 0.08636, 0.03664, 0.04611]): _vg.add([_i], _w, 'REPLACE')
_vg = ob_cube_001.vertex_groups.new(name='hip.R')
for _i, _w in zip([31, 33, 35, 37, 39, 40, 42, 43, 45, 46, 48, 49, 51, 52, 54, 55, 56, 57, 63, 64, 65, 66, 68, 69, 70, 72, 74, 75, 76, 77, 78, 80, 81, 82, 85, 88, 89, 119, 120, 121, 122, 123, 124, 125, 126, 127, 128, 129, 130, 131, 132, 133, 134, 135, 136, 137, 138, 139, 140, 141, 142, 143, 145, 146, 147, 148, 149, 151, 152, 153, 158, 159, 160, 161, 162, 163, 164, 166, 167, 168, 170, 171, 172, 173, 177, 178, 179, 180, 181, 182, 187, 188, 189, 190, 191, 192, 193, 194, 195, 196, 197, 198, 294, 295, 296, 297, 338, 339, 340, 341, 342, 343, 345, 347, 476, 478, 479], [0.7886, 0.609, 0.109, 0.4614, 0.07655, 0.3231, 0.07584, 0.3633, 0.05803, 0.3598, 0.06964, 0.2347, 0.4422, 0.1015, 0.6597, 0.07055, 0.3994, 0.07132, 0.05636, 0.119, 0.4859, 0.4412, 0.7046, 0.3501, 0.072, 0.3761, 0.4999, 0.07316, 0.1607, 0.1914, 0.704, 0.02727, 0.3465, 0.07924, 0.01467, 0.5048, 0.04305, 0.5551, 0.6631, 0.7531, 0.2016, 0.2618, 0.8153, 0.474, 0.6196, 0.6047, 0.748, 0.6811, 0.1576, 0.1877, 0.817, 0.4478, 0.6855, 0.4625, 0.5341, 0.6731, 0.2295, 0.3385, 0.7864, 0.7183, 0.4612, 0.508, 0.7748, 0.3399, 0.07725, 0.2877, 0.5202, 0.4231, 0.0745, 0.2638, 0.7549, 0.5364, 0.5537, 0.809, 0.6276, 0.4738, 0.1947, 0.6139, 0.07163, 0.09295, 0.4504, 0.3698, 0.07429, 0.1261, 0.3574, 0.8209, 0.7343, 0.2889, 0.4124, 0.7883, 0.6964, 0.5369, 0.5275, 0.6786, 0.7451, 0.7739, 0.8072, 0.7901, 0.8014, 0.7255, 0.8052, 0.5404, 0.1474, 0.09678, 0.1444, 0.2323, 0.04699, 0.2888, 0.477, 0.05287, 0.08628, 0.4153, 0.4594, 0.08854, 0.06735, 0.06728, 0.06765]): _vg.add([_i], _w, 'REPLACE')
_vg = ob_cube_001.vertex_groups.new(name='hip.L')
for _i, _w in zip([46, 54, 121, 137, 140, 166, 191, 193], [0.1881, 0.05275, 0.01118, 0.0784, 0.02013, 0.01587, 0.05132, 0.002117]): _vg.add([_i], _w, 'REPLACE')
_m = ob_cube_001.modifiers.new('Mirror', 'MIRROR')
_m = ob_cube_001.modifiers.new('Armature', 'ARMATURE')
_m = ob_cube_001.modifiers.new('Armature.001', 'ARMATURE')
_m.object = ob_armature

# ---- collection membership
col_collection_1.objects.link(ob_armature)
col_collection_1.objects.link(ob_cube_001)

# ---- scene / render settings (as saved in the file)
scene.frame_start = 1; scene.frame_end = 250; scene.frame_set(0)
scene.render.engine = 'BLENDER_EEVEE_NEXT'
scene.render.resolution_percentage = 50
scene.render.dither_intensity = 0.0
scene.cycles.use_denoising = False
scene.cycles.samples = 128
scene.cycles.sampling_pattern = 'TABULATED_SOBOL'
scene.cycles.use_adaptive_sampling = False
scene.cycles.use_light_tree = False
scene.cycles.blur_glossy = 0.0
scene.cycles.sample_clamp_indirect = 0.0
scene.view_settings.view_transform = 'Standard'
bpy.context.view_layer.update()

# ---- added for rendering (the .blend has no active camera and no usable light): camera, sun
cam_auto = bpy.data.cameras.new('AutoCamera')
cam_auto.lens = 50.0
cam_auto.sensor_width = 36.0
cam_auto.clip_end = 1000.0
ob_auto_camera = bpy.data.objects.new('AutoCamera', cam_auto)
scene.collection.objects.link(ob_auto_camera)
ob_auto_camera.location = (4.24596, -5.64935, 5.52927)
ob_auto_camera.rotation_euler = (1.09748, -7.21219e-08, 0.694738)
scene.camera = ob_auto_camera
light_auto_sun = bpy.data.lights.new('AutoSun', 'SUN')
light_auto_sun.energy = 3.0
light_auto_sun.angle = 0.0523599
ob_auto_sun = bpy.data.objects.new('AutoSun', light_auto_sun)
scene.collection.objects.link(ob_auto_sun)
ob_auto_sun.rotation_euler = (0.872665, 0.174533, 0.523599)
bpy.context.view_layer.update()
